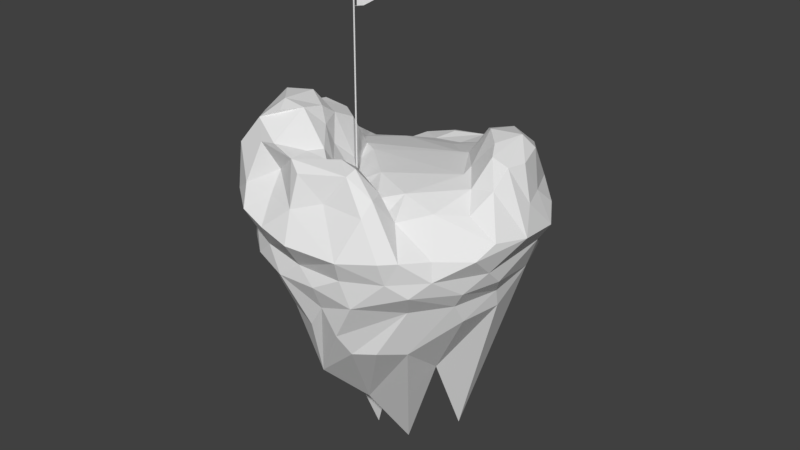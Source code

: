 # Source: Island1.blend  (saved by Blender 2.79.0; exported with 4.5.12 LTS)
import bpy
from mathutils import Matrix  # noqa: F401  (used for matrix-valued properties, if any)

bpy.ops.wm.read_factory_settings(use_empty=True)
scene = bpy.context.scene
scene.name = 'Scene'

# ---- collections
col_collection_1 = bpy.data.collections.new('Collection 1'); scene.collection.children.link(col_collection_1)

# ---- world
world_world = bpy.data.worlds.new('World'); scene.world = world_world
world_world.color = (0.05088, 0.05088, 0.05088)
world_world.use_sun_shadow = False
world_world.sun_shadow_jitter_overblur = 0.0
world_world.cycles.sampling_method = 'MANUAL'

# ---- meshes
me_cylinder = bpy.data.meshes.new('Cylinder')
me_cylinder.from_pydata([(4.97e-08, 0.04961, -0.04961), (4.97e-08, 0.04961, 16.85), (0.009678, 0.04865, -0.04961), (0.009678, 0.04865, 16.85), (0.01898, 0.04583, -0.04961), (0.01898, 0.04583, 16.85), (0.02756, 0.04125, -0.04961), (0.02756, 0.04125, 16.85), (0.03508, 0.03508, -0.04961), (0.03508, 0.03508, 16.85), (0.04125, 0.02756, -0.04961), (0.04125, 0.02756, 16.85), (0.04583, 0.01898, -0.04961), (0.04583, 0.01898, 16.85), (0.04865, 0.009678, -0.04961), (0.04865, 0.009678, 16.85), (0.04961, 3.059e-07, -0.04961), (0.04961, 3.059e-07, 16.85), (0.04865, -0.009677, -0.04961), (0.04865, -0.009677, 16.85), (0.04583, -0.01898, -0.04961), (0.04583, -0.01898, 16.85), (0.04125, -0.02756, -0.04961), (0.04125, -0.02756, 16.85), (0.03508, -0.03508, -0.04961), (0.03508, -0.03508, 16.85), (0.02756, -0.04125, -0.04961), (0.02756, -0.04125, 16.85), (0.01898, -0.04583, -0.04961), (0.01898, -0.04583, 16.85), (0.009678, -0.04865, -0.04961), (0.009678, -0.04865, 16.85), (3.354e-08, -0.04961, -0.04961), (3.354e-08, -0.04961, 16.85), (-0.009678, -0.04865, -0.04961), (-0.009678, -0.04865, 16.85), (-0.01898, -0.04583, -0.04961), (-0.01898, -0.04583, 16.85), (-0.02756, -0.04125, -0.04961), (-0.02756, -0.04125, 16.85), (-0.03508, -0.03508, -0.04961), (-0.03508, -0.03508, 16.85), (-0.04125, -0.02756, -0.04961), (-0.04125, -0.02756, 16.85), (-0.04583, -0.01898, -0.04961), (-0.04583, -0.01898, 16.85), (-0.04865, -0.009677, -0.04961), (-0.04865, -0.009677, 16.85), (-0.04961, 3.501e-07, -0.04961), (-0.04961, 3.501e-07, 16.85), (-0.04865, 0.009678, -0.04961), (-0.04865, 0.009678, 16.85), (-0.04583, 0.01898, -0.04961), (-0.04583, 0.01898, 16.85), (-0.04125, 0.02756, -0.04961), (-0.04125, 0.02756, 16.85), (-0.03508, 0.03508, -0.04961), (-0.03508, 0.03508, 16.85), (-0.02756, 0.04125, -0.04961), (-0.02756, 0.04125, 16.85), (-0.01898, 0.04583, -0.04961), (-0.01898, 0.04583, 16.85), (-0.009677, 0.04865, -0.04961), (-0.009677, 0.04865, 16.85), (4.97e-08, 0.04961, 16.83), (0.009678, 0.04865, 16.83), (0.01898, 0.04583, 16.83), (0.02756, 0.04125, 16.83), (0.03508, 0.03508, 16.83), (0.04125, 0.02756, 16.83), (0.04583, 0.01898, 16.83), (0.04865, 0.009678, 16.83), (0.04961, 3.059e-07, 16.83), (0.04865, -0.009677, 16.83), (0.04583, -0.01898, 16.83), (0.04125, -0.02756, 16.83), (0.03508, -0.03508, 16.83), (0.02756, -0.04125, 16.83), (0.01898, -0.04583, 16.83), (0.009678, -0.04865, 16.83), (3.354e-08, -0.04961, 16.83), (-0.009678, -0.04865, 16.83), (-0.01898, -0.04583, 16.83), (-0.02756, -0.04125, 16.83), (-0.03508, -0.03508, 16.83), (-0.04125, -0.02756, 16.83), (-0.04583, -0.01898, 16.83), (-0.04865, -0.009677, 16.83), (-0.04961, 3.501e-07, 16.83), (-0.04865, 0.009678, 16.83), (-0.04583, 0.01898, 16.83), (-0.04125, 0.02756, 16.83), (-0.03508, 0.03508, 16.83), (-0.02756, 0.04125, 16.83), (-0.01898, 0.04583, 16.83), (-0.009677, 0.04865, 16.83), (0.1196, 0.138, 16.85), (0.1121, 0.1442, 16.85), (0.1178, 0.151, 16.83), (0.1251, 0.145, 16.83), (0.4007, 0.4806, 16.85), (0.3932, 0.4868, 16.85), (0.3934, 0.4868, 16.83), (0.4007, 0.4808, 16.83), (0.1159, 0.1488, 15.91), (0.1233, 0.1427, 15.91), (0.3933, 0.4868, 15.91), (0.4007, 0.4807, 15.91), (0.6877, 0.8456, 15.91), (0.6951, 0.8395, 15.91), (0.4007, 0.4806, 15.0), (0.1121, 0.1442, 15.0), (0.1196, 0.138, 15.0), (0.3932, 0.4868, 15.0), (-3.189, -4.304, -2.697), (-0.2145, -3.537, -9.514), (0.07605, -0.08099, 3.509), (-2.016, 2.518, 3.501), (-8.603, -0.1643, 3.799), (-7.157, -2.26, 3.452), (-1.645, -1.038, 7.257), (-6.39, 1.294, 6.874), (-7.459, -1.073, 5.284), (-7.988, 4.102, 5.301), (-6.301, 3.911, 6.548), (-2.411, -0.5265, 8.2), (-6.212, 0.01567, 7.334), (-10.05, 2.548, 2.825), (-1.507, -0.4452, 5.814), (-0.3754, -2.571, 6.436), (-7.374, -2.797, 2.551), (-3.732, -4.711, 6.706), (-4.068, -2.14, 8.776), (-2.433, -2.16, 8.543), (-2.321, 3.135, 4.161), (-5.859, -4.505, 6.072), (-4.215, 0.5621, 8.55), (-0.1586, -2.005, 5.444), (-3.388, -3.3, 8.456), (0.1121, -5.494, 5.882), (-2.44, -4.862, 6.964), (-6.587, -1.574, 7.174), (-2.439, -5.368, 3.622), (0.3582, -7.1, 1.669), (-8.971, 2.077, 5.164), (-2.041, -6.705, 2.032), (-6.315, -4.506, 2.685), (-2.51, -4.341, 5.055), (-0.8737, -4.978, 6.422), (-4.612, -5.4, 3.887), (1.679, -5.419, -2.986), (0.5299, -5.219, -4.748), (-7.649, 5.927, -3.647), (-5.935, -0.1249, 8.462), (-2.477, 0.6849, 7.376), (4.805, -5.021, 4.114), (3.218, -3.677, 6.462), (3.356, -1.934, 3.907), (8.426, 9.139, 3.151), (4.01, 6.677, 4.318), (10.13, 7.489, 2.313), (10.95, 6.252, 1.385), (4.772, 10.01, 4.709), (7.425, 9.249, 5.187), (10.5, 4.316, 3.443), (-6.977, 0.4057, -3.76), (-10.15, 3.141, 1.625), (6.323, -4.73, 0.01962), (9.439, 3.307, 5.895), (4.242, -5.537, -2.056), (-2.456, 2.453, 6.517), (2.771, -5.318, -4.741), (-4.349, -4.194, 8.027), (3.287, -4.449, -6.303), (9.787, 4.63, 5.869), (6.211, -5.25, 1.61), (7.057, -4.333, 1.588), (-1.001, 0.8838, 4.518), (7.125, -1.072, 3.684), (3.394, 8.669, 3.876), (5.198, 7.183, 6.227), (-0.9492, -3.488, 6.43), (-6.907, 7.483, 3.253), (10.06, 1.976, -1.26), (8.354, -2.72, 0.05927), (1.697, -6.181, -1.189), (9.118, 3.303, -3.945), (-6.244, 5.744, 4.16), (8.676, 0.531, 3.433), (0.4863, -3.293, 6.19), (-4.463, 1.33, 7.628), (-2.724, -5.479, 0.1535), (4.791, -0.9298, 4.311), (10.03, 6.245, -0.005267), (7.531, 10.02, 0.5117), (-8.564, 0.2615, 5.105), (-3.528, 3.014, 6.801), (-4.746, 5.883, 3.429), (-2.674, 8.286, 3.23), (-7.65, 2.911, 6.198), (1.787, -1.988, 5.596), (4.498, -2.587, 3.276), (1.726, -3.276, 6.521), (10.12, 0.7429, -0.09845), (-9.422, 4.215, 2.704), (9.267, 2.886, -2.592), (7.444, 4.653, 6.56), (-7.72, 0.07641, 6.074), (5.902, -1.982, -6.484), (0.8406, 9.138, 3.289), (5.978, 6.259, 6.664), (7.717, 1.924, 4.461), (6.337, 2.979, 4.683), (8.198, -2.53, 1.382), (8.243, 6.539, 6.776), (9.985, 5.933, 3.653), (8.138, 3.454, 6.226), (5.591, -2.863, 3.291), (-1.694, 12.7, 2.495), (6.577, 11.67, 1.52), (-8.264, 3.296, -3.138), (5.257, 10.75, 4.563), (9.074, 6.84, 6.001), (6.138, 8.728, 6.117), (10.62, 0.6049, 2.162), (-6.811, 3.332, -5.358), (1.153, -0.8956, 3.382), (9.699, 8.181, 1.508), (-0.01979, 11.14, 2.506), (-5.988, -3.478, 0.4933), (-0.09046, -6.069, 3.639), (-6.542, -3.064, -1.444), (-7.921, -0.8815, -0.02983), (4.891, -4.092, 5.007), (8.499, -0.519, -2.525), (-0.632, 13.63, 0.2712), (0.08983, 8.444, -10.81), (0.5295, 12.52, -1.007), (0.8176, 12.98, 2.772), (-2.535, 13.97, 1.935), (9.317, 2.024, 4.749), (-7.261, -0.04979, -2.292), (-9.319, 3.739, 0.2433), (-5.983, 8.741, 2.307), (-4.346, 12.77, 1.714), (-2.329, 11.82, -2.71), (-7.413, 9.242, 0.1646), (2.445, 10.96, 3.25), (-2.462, 11.39, 2.12), (-8.581, 7.855, 0.1648), (6.061, 4.157, 4.792), (3.654, -5.874, -0.1196), (1.882, -5.164, 4.289), (-8.795, 1.896, -1.059), (-4.826, 4.504, 5.974), (0.3818, -5.947, -0.1084), (-8.7, -1.398, 1.96), (1.207, -0.4877, -12.69), (-1.429, 1.393, -13.75), (4.893, 3.287, -8.016), (5.514, 1.551, -9.408), (5.363, 4.557, -15.88), (-5.583, 0.9932, -6.429), (-4.087, 5.279, -12.21), (-3.248, 7.991, -10.34), (1.177, 8.667, -13.92), (1.162, 6.945, -10.81), (4.256, 9.018, -6.789), (11.33, 2.931, 1.846), (3.873, -6.459, 1.389), (-7.929, -0.6486, -1.289), (-6.209, 10.56, -0.7491), (-8.033, 8.596, 1.584), (-0.7037, 9.729, -11.17), (3.961, 12.16, -0.8894), (2.785, 13.53, 1.569), (-3.97, -6.355, 2.569), (-7.74, 5.289, 3.438), (3.449, 6.624, 4.227), (-2.841, 4.228, 3.954), (1.042, 14.34, 1.556), (1.73, 0.3575, 4.418), (4.48, -2.977, 4.971), (3.155, 12.15, 3.719), (4.881, 12.06, 3.493), (-9.613, 5.88, 1.15), (-5.184, 11.2, 1.379), (-7.129, -2.965, 5.548), (-5.442, -4.932, 1.717), (-4.054, -5.119, -1.079), (-9.667, 0.7297, 1.374), (7.369, -3.734, -0.9991), (-1.281, -6.054, -1.366), (8.929, 8.187, -1.353), (9.195, -0.67, -1.354), (10.22, -0.8307, 1.359), (4.954, 10.74, -3.767), (2.626, 10.33, -10.3), (-4.855, 10.3, -3.114), (-0.3836, 5.536, -9.944), (-0.3704, 7.572, -11.88), (-6.124, -2.08, -3.455), (-4.625, -3.18, -3.647), (-3.574, 4.72, -14.36), (-5.763, 4.083, -12.37), (6.03, 7.206, -8.286), (4.821, 6.347, -7.44), (2.52, 4.779, -8.642), (8.565, 0.3486, -4.013), (9.052, 6.557, -2.427), (4.684, -3.647, -6.171), (2.035, 2.886, -17.76), (0.9346, 3.696, -8.804), (-1.799, 3.944, -18.89), (-2.342, 1.461, -10.75), (3.173, -4.474, 6.204), (-1.647, -4.401, -4.493), (6.571, -2.823, -2.68), (-3.291, 3.991, -9.337), (-8.566, 6.723, 2.479), (-6.141, 6.897, 3.339), (-4.779, 7.845, -5.861), (-4.981, 4.373, -8.96), (4.867, 12.22, 1.08), (-1.706, 7.747, -11.17), (-3.345, 6.269, -14.18), (-3.425, 10.03, -5.379), (-5.987, 6.014, -5.726), (-2.083, 8.569, -14.85), (0.3113, 10.9, -9.324), (-8.013, 6.635, -2.037), (-4.452, 12.72, 0.8143), (-0.2982, 8.992, -12.27), (-1.19, 12.96, -0.7104), (-6.307, 8.305, -3.849), (0.5072, 12.3, -3.381), (1.808, 12.93, 0.12), (-1.515, 3.37, 4.132), (0.639, 9.394, -13.2), (-6.299, 8.974, -2.186), (7.129, 10.22, -0.4675), (2.287, 9.307, -12.97), (1.611, 2.013, 15.91), (1.618, 2.007, 15.91), (0.009678, 0.04865, 15.0), (0.01898, 0.04583, 15.0), (0.02756, 0.04125, 15.0), (0.03508, 0.03508, 15.0), (0.04125, 0.02756, 15.0), (0.04583, 0.01898, 15.0), (0.04865, 0.009678, 15.0), (0.04961, 3.059e-07, 15.0), (0.04865, -0.009677, 15.0), (0.04583, -0.01898, 15.0), (0.04125, -0.02756, 15.0), (0.03508, -0.03508, 15.0), (0.02756, -0.04125, 15.0), (0.01898, -0.04583, 15.0), (0.009678, -0.04865, 15.0), (3.354e-08, -0.04961, 15.0), (-0.009678, -0.04865, 15.0), (-0.01898, -0.04583, 15.0), (-0.02756, -0.04125, 15.0), (-0.03508, -0.03508, 15.0), (-0.04125, -0.02756, 15.0), (-0.04583, -0.01898, 15.0), (-0.04865, -0.009677, 15.0), (-0.04961, 3.501e-07, 15.0), (-0.04865, 0.009678, 15.0), (-0.04583, 0.01898, 15.0), (-0.04125, 0.02756, 15.0), (-0.03508, 0.03508, 15.0), (-0.02756, 0.04125, 15.0), (-0.01898, 0.04583, 15.0), (-0.009677, 0.04865, 15.0), (4.97e-08, 0.04961, 15.0), (0.1121, 0.1442, 14.99), (0.1196, 0.138, 14.99), (0.3932, 0.4868, 14.99), (0.4007, 0.4806, 14.99), (0.02756, 0.04125, 14.99), (0.03508, 0.03508, 14.99)], [], [(64, 1, 3, 65), (65, 3, 5, 66), (66, 5, 7, 67), (68, 67, 98, 99), (68, 9, 11, 69), (69, 11, 13, 70), (70, 13, 15, 71), (71, 15, 17, 72), (72, 17, 19, 73), (73, 19, 21, 74), (74, 21, 23, 75), (75, 23, 25, 76), (76, 25, 27, 77), (77, 27, 29, 78), (78, 29, 31, 79), (79, 31, 33, 80), (80, 33, 35, 81), (81, 35, 37, 82), (82, 37, 39, 83), (83, 39, 41, 84), (84, 41, 43, 85), (85, 43, 45, 86), (86, 45, 47, 87), (87, 47, 49, 88), (88, 49, 51, 89), (89, 51, 53, 90), (90, 53, 55, 91), (91, 55, 57, 92), (92, 57, 59, 93), (93, 59, 61, 94), (3, 1, 63, 61, 59, 57, 55, 53, 51, 49, 47, 45, 43, 41, 39, 37, 35, 33, 31, 29, 27, 25, 23, 21, 19, 17, 15, 13, 11, 9, 7, 5), (94, 61, 63, 95), (95, 63, 1, 64), (0, 2, 4, 6, 8, 10, 12, 14, 16, 18, 20, 22, 24, 26, 28, 30, 32, 34, 36, 38, 40, 42, 44, 46, 48, 50, 52, 54, 56, 58, 60, 62), (374, 95, 64, 375), (373, 94, 95, 374), (372, 93, 94, 373), (371, 92, 93, 372), (370, 91, 92, 371), (369, 90, 91, 370), (368, 89, 90, 369), (367, 88, 89, 368), (366, 87, 88, 367), (365, 86, 87, 366), (364, 85, 86, 365), (363, 84, 85, 364), (362, 83, 84, 363), (361, 82, 83, 362), (360, 81, 82, 361), (359, 80, 81, 360), (358, 79, 80, 359), (357, 78, 79, 358), (356, 77, 78, 357), (355, 76, 77, 356), (354, 75, 76, 355), (353, 74, 75, 354), (352, 73, 74, 353), (351, 72, 73, 352), (350, 71, 72, 351), (349, 70, 71, 350), (348, 69, 70, 349), (347, 68, 69, 348), (346, 67, 68, 347), (345, 66, 67, 346), (344, 65, 66, 345), (375, 64, 65, 344), (96, 99, 103, 100), (7, 9, 96, 97), (67, 7, 97, 98), (9, 68, 99, 96), (97, 96, 100, 101), (98, 97, 101, 102), (107, 105, 112, 110), (99, 98, 104, 105), (103, 99, 105, 107), (98, 102, 106, 104), (111, 113, 378, 376), (105, 104, 111, 112), (104, 106, 113, 111), (114, 302, 316), (151, 115, 150), (115, 151, 316), (310, 173, 257), (205, 186, 309), (171, 173, 317), (151, 150, 292), (302, 314, 316), (173, 310, 317), (127, 204, 285), (285, 166, 127), (119, 146, 287), (118, 256, 130), (120, 125, 133), (120, 128, 154), (122, 119, 287), (127, 166, 290), (123, 277, 204), (207, 195, 122), (129, 133, 181), (141, 121, 207), (148, 147, 230), (125, 136, 132), (181, 148, 189), (131, 172, 135), (189, 129, 181), (136, 125, 154), (148, 140, 131), (118, 127, 256), (124, 123, 199), (250, 211, 216), (153, 136, 190), (125, 132, 133), (191, 143, 145), (135, 149, 131), (129, 189, 137), (252, 155, 315), (144, 199, 123), (138, 172, 133), (141, 132, 153), (172, 132, 141), (277, 123, 187), (158, 215, 160), (141, 135, 172), (142, 147, 149), (146, 288, 276), (131, 147, 148), (200, 189, 202), (124, 121, 196), (118, 195, 144), (287, 141, 122), (140, 181, 133), (131, 140, 172), (124, 199, 121), (119, 122, 118), (142, 145, 230), (191, 145, 276), (195, 118, 122), (195, 207, 144), (134, 177, 117), (143, 191, 255), (288, 191, 276), (147, 131, 149), (127, 144, 204), (150, 185, 292), (116, 226, 281), (286, 272, 243), (137, 128, 120), (121, 141, 126), (196, 121, 190), (126, 141, 153), (269, 252, 230), (148, 230, 139), (153, 132, 136), (202, 189, 148), (155, 233, 315), (233, 176, 217), (135, 287, 146), (207, 121, 199), (315, 202, 148), (142, 276, 145), (137, 200, 226), (252, 269, 155), (157, 226, 200), (146, 276, 149), (139, 252, 315), (156, 282, 200), (282, 156, 233), (193, 161, 268), (216, 211, 240), (134, 279, 170), (158, 222, 215), (198, 209, 248), (269, 230, 143), (250, 212, 211), (146, 149, 135), (268, 203, 193), (191, 288, 229), (248, 286, 243), (126, 190, 121), (276, 142, 149), (283, 221, 284), (146, 119, 130), (153, 190, 126), (176, 233, 155), (138, 133, 132), (174, 222, 214), (136, 154, 190), (135, 141, 287), (145, 143, 230), (315, 148, 139), (189, 200, 137), (118, 130, 119), (154, 177, 170), (209, 228, 248), (120, 129, 137), (289, 114, 292), (187, 279, 197), (164, 268, 161), (182, 272, 319), (144, 123, 204), (147, 142, 230), (316, 292, 114), (255, 292, 185), (196, 190, 154), (134, 170, 177), (138, 132, 172), (172, 140, 133), (252, 139, 230), (120, 133, 129), (120, 154, 125), (315, 156, 202), (144, 127, 118), (199, 144, 207), (282, 157, 200), (192, 157, 201), (155, 175, 176), (279, 187, 254), (137, 226, 116), (254, 187, 124), (224, 240, 188), (123, 124, 187), (140, 148, 181), (141, 207, 122), (137, 116, 128), (234, 294, 291), (192, 281, 157), (294, 183, 203), (269, 175, 155), (185, 251, 255), (159, 179, 278), (242, 220, 253), (169, 291, 167), (159, 337, 212), (220, 330, 152), (317, 310, 208), (162, 180, 223), (285, 220, 242), (302, 231, 301), (339, 152, 330), (197, 279, 198), (212, 192, 211), (165, 301, 241), (159, 210, 180), (203, 295, 184), (161, 160, 215), (175, 167, 176), (159, 180, 179), (178, 217, 213), (316, 151, 292), (174, 168, 164), (251, 185, 169), (179, 209, 278), (205, 309, 183), (193, 293, 194), (201, 217, 192), (281, 212, 337), (116, 177, 128), (250, 216, 206), (217, 178, 192), (124, 196, 254), (250, 210, 159), (215, 222, 174), (157, 281, 226), (184, 176, 167), (337, 117, 281), (269, 143, 255), (291, 294, 184), (309, 293, 193), (163, 214, 222), (182, 320, 243), (234, 317, 208), (214, 223, 210), (152, 225, 220), (188, 240, 211), (154, 128, 177), (182, 243, 272), (160, 227, 158), (169, 317, 291), (183, 309, 193), (279, 159, 278), (240, 224, 268), (255, 251, 269), (184, 213, 176), (115, 173, 171), (178, 188, 211), (161, 193, 227), (163, 223, 214), (294, 234, 205), (250, 206, 210), (214, 210, 206), (167, 175, 269), (160, 161, 227), (162, 179, 180), (159, 212, 250), (293, 340, 194), (231, 302, 289), (213, 295, 224), (157, 282, 201), (163, 219, 284), (239, 248, 218), (213, 184, 295), (212, 281, 192), (219, 163, 158), (178, 224, 188), (168, 240, 268), (335, 333, 237), (208, 311, 260), (169, 167, 251), (158, 227, 194), (291, 184, 167), (259, 307, 306), (205, 308, 186), (222, 158, 163), (292, 255, 191), (331, 239, 333), (168, 216, 240), (247, 209, 179), (280, 275, 336), (223, 163, 221), (306, 267, 305), (168, 268, 164), (168, 174, 214), (227, 193, 194), (283, 247, 162), (317, 169, 171), (294, 203, 184), (164, 161, 215), (334, 339, 298), (191, 289, 292), (156, 200, 202), (156, 315, 233), (298, 245, 326), (223, 180, 210), (285, 319, 272), (217, 176, 213), (231, 289, 229), (220, 241, 253), (268, 295, 203), (229, 289, 191), (231, 241, 301), (224, 178, 213), (201, 282, 217), (217, 282, 233), (241, 220, 165), (279, 254, 196), (224, 295, 268), (321, 334, 298), (174, 164, 215), (198, 279, 278), (223, 221, 162), (183, 193, 203), (291, 317, 234), (248, 243, 198), (167, 269, 251), (205, 183, 294), (114, 289, 302), (331, 245, 298), (339, 271, 298), (337, 159, 279), (272, 286, 246), (330, 285, 249), (333, 239, 235), (249, 285, 272), (339, 334, 152), (270, 232, 242), (242, 166, 285), (270, 253, 241), (166, 242, 290), (280, 336, 235), (319, 285, 204), (168, 214, 216), (162, 221, 283), (235, 336, 237), (335, 329, 245), (238, 280, 239), (179, 162, 247), (333, 235, 237), (284, 219, 323), (323, 275, 284), (209, 247, 228), (340, 219, 194), (115, 171, 150), (238, 284, 275), (186, 260, 261), (275, 280, 238), (303, 313, 262), (234, 308, 205), (171, 169, 150), (185, 150, 169), (307, 266, 306), (225, 262, 165), (299, 303, 263), (308, 234, 208), (231, 229, 232), (253, 270, 242), (196, 154, 170), (286, 248, 244), (146, 130, 229), (264, 324, 325), (228, 247, 238), (283, 238, 247), (246, 331, 271), (280, 235, 239), (290, 232, 256), (256, 232, 229), (243, 320, 197), (275, 323, 336), (331, 246, 286), (285, 330, 220), (264, 328, 324), (264, 325, 321), (218, 238, 239), (216, 214, 206), (211, 192, 178), (320, 277, 187), (318, 299, 307), (340, 274, 219), (256, 229, 130), (182, 319, 277), (322, 327, 263), (152, 327, 225), (239, 244, 248), (279, 134, 117), (290, 242, 232), (221, 163, 284), (116, 281, 117), (290, 256, 127), (319, 204, 277), (335, 274, 297), (197, 198, 243), (158, 194, 219), (270, 231, 232), (288, 146, 229), (228, 238, 248), (323, 219, 274), (283, 284, 238), (331, 244, 239), (273, 328, 326), (318, 303, 299), (198, 278, 209), (334, 327, 152), (298, 326, 321), (336, 274, 335), (327, 334, 321), (170, 279, 196), (320, 187, 197), (116, 117, 177), (225, 327, 322), (270, 241, 231), (327, 321, 263), (277, 320, 182), (304, 262, 225), (331, 333, 245), (331, 298, 271), (335, 237, 336), (337, 279, 117), (246, 339, 330), (274, 336, 323), (265, 236, 332), (296, 274, 340), (326, 245, 329), (273, 324, 328), (309, 305, 293), (272, 246, 249), (335, 245, 333), (297, 274, 296), (305, 296, 293), (325, 263, 321), (341, 297, 267), (297, 329, 335), (329, 273, 326), (324, 300, 325), (328, 264, 326), (330, 249, 246), (326, 264, 321), (300, 236, 266), (244, 331, 286), (339, 246, 271), (299, 263, 300), (259, 312, 307), (308, 208, 260), (318, 312, 313), (186, 308, 260), (313, 312, 258), (306, 266, 267), (260, 259, 261), (261, 306, 305), (186, 261, 309), (304, 322, 263), (266, 265, 267), (296, 340, 293), (258, 311, 257), (318, 313, 303), (311, 208, 257), (238, 218, 248), (312, 318, 307), (311, 312, 259), (313, 258, 314), (258, 257, 115), (273, 338, 332), (305, 267, 296), (261, 259, 306), (265, 338, 341), (299, 300, 266), (300, 332, 236), (303, 262, 304), (303, 304, 263), (173, 115, 257), (307, 299, 266), (338, 329, 297), (265, 341, 267), (312, 311, 258), (297, 296, 267), (338, 297, 341), (302, 301, 314), (309, 261, 305), (314, 115, 316), (262, 314, 301), (313, 314, 262), (236, 265, 266), (208, 310, 257), (260, 311, 259), (322, 304, 225), (314, 258, 115), (324, 273, 332), (329, 338, 273), (332, 300, 324), (338, 265, 332), (263, 325, 300), (301, 165, 262), (220, 225, 165), (109, 108, 342, 343), (107, 110, 113, 106), (106, 102, 103, 107), (100, 103, 99, 102, 101), (107, 106, 108, 109), (342, 102, 103, 343), (113, 110, 343, 342), (113, 106, 108, 342), (106, 102, 342, 108), (107, 110, 343, 109), (103, 107, 109, 343), (0, 375, 344, 2), (2, 344, 345, 4), (4, 345, 346, 6), (6, 346, 347, 8), (8, 347, 348, 10), (10, 348, 349, 12), (12, 349, 350, 14), (14, 350, 351, 16), (16, 351, 352, 18), (18, 352, 353, 20), (20, 353, 354, 22), (22, 354, 355, 24), (24, 355, 356, 26), (26, 356, 357, 28), (28, 357, 358, 30), (30, 358, 359, 32), (32, 359, 360, 34), (34, 360, 361, 36), (36, 361, 362, 38), (38, 362, 363, 40), (40, 363, 364, 42), (42, 364, 365, 44), (44, 365, 366, 46), (46, 366, 367, 48), (48, 367, 368, 50), (50, 368, 369, 52), (52, 369, 370, 54), (54, 370, 371, 56), (56, 371, 372, 58), (58, 372, 373, 60), (60, 373, 374, 62), (62, 374, 375, 0), (347, 381, 377, 112), (377, 376, 378, 379), (376, 377, 381, 380), (113, 110, 379, 378), (346, 347, 381, 380), (111, 346, 380, 376), (110, 112, 377, 379), (346, 111, 112, 347)])
_ca = me_cylinder.color_attributes.new('Col', 'BYTE_COLOR', 'CORNER')
_ca.data.foreach_set('color', [0.0, 0.0, 0.0, 1.0, 0.0, 0.0, 0.0, 1.0, 0.0, 0.0, 0.0, 1.0, 0.0, 0.0, 0.0, 1.0, 0.0, 0.0, 0.0, 1.0, 0.0, 0.0, 0.0, 1.0, 0.0003035, 0.0003035, 0.0, 1.0, 0.0, 0.0, 0.0, 1.0, 0.0, 0.0, 0.0, 1.0, 0.0003035, 0.0003035, 0.0, 1.0, 0.1779, 0.1022, 0.0009106, 1.0, 0.0, 0.0, 0.0, 1.0, 0.0, 0.0, 0.0, 1.0, 0.0, 0.0, 0.0, 1.0, 1.0, 0.5711, 0.0, 1.0, 1.0, 0.5711, 0.0, 1.0, 0.0, 0.0, 0.0, 1.0, 0.01096, 0.009134, 0.003677, 1.0, 0.0, 0.0, 0.0, 1.0, 0.0, 0.0, 0.0, 1.0, 0.0, 0.0, 0.0, 1.0, 0.0, 0.0, 0.0, 1.0, 0.0, 0.0, 0.0, 1.0, 0.0, 0.0, 0.0, 1.0, 0.0003035, 0.0003035, 0.0, 1.0, 0.0, 0.0, 0.0, 1.0, 0.0, 0.0, 0.0, 1.0, 0.0, 0.0, 0.0, 1.0, 0.0, 0.0, 0.0, 1.0, 0.0, 0.0, 0.0, 1.0, 0.0, 0.0, 0.0, 1.0, 0.0, 0.0, 0.0, 1.0, 0.0, 0.0, 0.0, 1.0, 0.0, 0.0, 0.0, 1.0, 0.0, 0.0, 0.0, 1.0, 0.0, 0.0, 0.0, 1.0, 0.0, 0.0, 0.0, 1.0, 0.0, 0.0, 0.0, 1.0, 0.0, 0.0, 0.0, 1.0, 0.0, 0.0, 0.0, 1.0, 0.0, 0.0, 0.0, 1.0, 0.0, 0.0, 0.0, 1.0, 0.0, 0.0, 0.0, 1.0, 0.0, 0.0, 0.0, 1.0, 0.0, 0.0, 0.0, 1.0, 0.0, 0.0, 0.0, 1.0, 0.0, 0.0, 0.0, 1.0, 0.0, 0.0, 0.0, 1.0, 0.0, 0.0, 0.0, 1.0, 0.0, 0.0, 0.0, 1.0, 0.0, 0.0, 0.0, 1.0, 0.0, 0.0, 0.0, 1.0, 0.0, 0.0, 0.0, 1.0, 0.0, 0.0, 0.0, 1.0, 0.0, 0.0, 0.0, 1.0, 0.0, 0.0, 0.0, 1.0, 0.0, 0.0, 0.0, 1.0, 0.0, 0.0, 0.0, 1.0, 0.0, 0.0, 0.0, 1.0, 0.0, 0.0, 0.0, 1.0, 0.0, 0.0, 0.0, 1.0, 0.0, 0.0, 0.0, 1.0, 0.0, 0.0, 0.0, 1.0, 0.0, 0.0, 0.0, 1.0, 0.0, 0.0, 0.0, 1.0, 0.0, 0.0, 0.0, 1.0, 0.0, 0.0, 0.0, 1.0, 0.0, 0.0, 0.0, 1.0, 0.0003035, 0.0003035, 0.0003035, 1.0, 0.0, 0.0, 0.0, 1.0, 0.0, 0.0, 0.0, 1.0, 0.0, 0.0, 0.0, 1.0, 0.0, 0.0, 0.0, 1.0, 0.0, 0.0, 0.0, 1.0, 0.0, 0.0, 0.0, 1.0, 0.0, 0.0, 0.0, 1.0, 0.0, 0.0, 0.0, 1.0, 0.0, 0.0, 0.0, 1.0, 0.0, 0.0, 0.0, 1.0, 0.0, 0.0, 0.0, 1.0, 0.0, 0.0, 0.0, 1.0, 0.0, 0.0, 0.0, 1.0, 0.0, 0.0, 0.0, 1.0, 0.0, 0.0, 0.0, 1.0, 0.0, 0.0, 0.0, 1.0, 0.0, 0.0, 0.0, 1.0, 0.0, 0.0, 0.0, 1.0, 0.0, 0.0, 0.0, 1.0, 0.0, 0.0, 0.0, 1.0, 0.0, 0.0, 0.0, 1.0, 0.0, 0.0, 0.0, 1.0, 0.0, 0.0, 0.0, 1.0, 0.0, 0.0, 0.0, 1.0, 0.0, 0.0, 0.0, 1.0, 0.0, 0.0, 0.0, 1.0, 0.0, 0.0, 0.0, 1.0, 0.0, 0.0, 0.0, 1.0, 0.0, 0.0, 0.0, 1.0, 0.0, 0.0, 0.0, 1.0, 0.0, 0.0, 0.0, 1.0, 0.0, 0.0, 0.0, 1.0, 0.0, 0.0, 0.0, 1.0, 0.0, 0.0, 0.0, 1.0, 0.0, 0.0, 0.0, 1.0, 0.0, 0.0, 0.0, 1.0, 0.0, 0.0, 0.0, 1.0, 0.0, 0.0, 0.0, 1.0, 0.0, 0.0, 0.0, 1.0, 0.0, 0.0, 0.0, 1.0, 0.0, 0.0, 0.0, 1.0, 0.0, 0.0, 0.0, 1.0, 0.0, 0.0, 0.0, 1.0, 0.0, 0.0, 0.0, 1.0, 0.0, 0.0, 0.0, 1.0, 0.0, 0.0, 0.0, 1.0, 0.0, 0.0, 0.0, 1.0, 0.0, 0.0, 0.0, 1.0, 0.0, 0.0, 0.0, 1.0, 0.0, 0.0, 0.0, 1.0, 0.0, 0.0, 0.0, 1.0, 0.0, 0.0, 0.0, 1.0, 0.0, 0.0, 0.0, 1.0, 0.0, 0.0, 0.0, 1.0, 0.0, 0.0, 0.0, 1.0, 0.0, 0.0, 0.0, 1.0, 0.0, 0.0, 0.0, 1.0, 0.0, 0.0, 0.0, 1.0, 0.0, 0.0, 0.0, 1.0, 0.0, 0.0, 0.0, 1.0, 0.0, 0.0, 0.0, 1.0, 0.0, 0.0, 0.0, 1.0, 0.0, 0.0, 0.0, 1.0, 0.0, 0.0, 0.0, 1.0, 0.0, 0.0, 0.0, 1.0, 0.0, 0.0, 0.0, 1.0, 0.0, 0.0, 0.0, 1.0, 0.0, 0.0, 0.0, 1.0, 0.0003035, 0.0003035, 0.0003035, 1.0, 0.0, 0.0, 0.0, 1.0, 0.0, 0.0, 0.0, 1.0, 0.0, 0.0, 0.0, 1.0, 0.0, 0.0, 0.0, 1.0, 0.0, 0.0, 0.0, 1.0, 0.0, 0.0, 0.0, 1.0, 0.0, 0.0, 0.0, 1.0, 0.0, 0.0, 0.0, 1.0, 0.0, 0.0, 0.0, 1.0, 0.0, 0.0, 0.0, 1.0, 0.0006071, 0.0006071, 0.0006071, 1.0, 0.004777, 0.004777, 0.004777, 1.0, 0.0003035, 0.0003035, 0.0003035, 1.0, 0.0, 0.0, 0.0, 1.0, 0.0, 0.0, 0.0, 1.0, 0.0, 0.0, 0.0, 1.0, 0.0, 0.0, 0.0, 1.0, 0.0, 0.0, 0.0, 1.0, 0.0, 0.0, 0.0, 1.0, 0.0, 0.0, 0.0, 1.0, 0.0, 0.0, 0.0, 1.0, 0.0, 0.0, 0.0, 1.0, 1.0, 1.0, 1.0, 1.0, 1.0, 1.0, 1.0, 1.0, 1.0, 1.0, 1.0, 1.0, 1.0, 1.0, 1.0, 1.0, 1.0, 1.0, 1.0, 1.0, 1.0, 1.0, 1.0, 1.0, 1.0, 1.0, 1.0, 1.0, 1.0, 1.0, 1.0, 1.0, 1.0, 1.0, 1.0, 1.0, 1.0, 1.0, 1.0, 1.0, 1.0, 1.0, 1.0, 1.0, 1.0, 1.0, 1.0, 1.0, 1.0, 1.0, 1.0, 1.0, 1.0, 1.0, 1.0, 1.0, 1.0, 1.0, 1.0, 1.0, 1.0, 1.0, 1.0, 1.0, 1.0, 1.0, 1.0, 1.0, 1.0, 1.0, 1.0, 1.0, 1.0, 1.0, 1.0, 1.0, 1.0, 1.0, 1.0, 1.0, 1.0, 1.0, 1.0, 1.0, 1.0, 1.0, 1.0, 1.0, 1.0, 1.0, 1.0, 1.0, 1.0, 1.0, 1.0, 1.0, 1.0, 1.0, 1.0, 1.0, 1.0, 1.0, 1.0, 1.0, 1.0, 1.0, 1.0, 1.0, 1.0, 1.0, 1.0, 1.0, 1.0, 1.0, 1.0, 1.0, 1.0, 1.0, 1.0, 1.0, 1.0, 1.0, 1.0, 1.0, 1.0, 1.0, 1.0, 1.0, 0.0, 0.0, 0.0, 1.0, 0.0, 0.0, 0.0, 1.0, 0.0, 0.0, 0.0, 1.0, 0.0, 0.0, 0.0, 1.0, 0.0, 0.0, 0.0, 1.0, 0.0, 0.0, 0.0, 1.0, 0.0, 0.0, 0.0, 1.0, 0.0, 0.0, 0.0, 1.0, 0.0, 0.0, 0.0, 1.0, 0.0, 0.0, 0.0, 1.0, 0.0, 0.0, 0.0, 1.0, 0.0, 0.0, 0.0, 1.0, 0.0, 0.0, 0.0, 1.0, 0.0, 0.0, 0.0, 1.0, 0.0, 0.0, 0.0, 1.0, 0.0, 0.0, 0.0, 1.0, 0.0, 0.0, 0.0, 1.0, 0.0, 0.0, 0.0, 1.0, 0.0, 0.0, 0.0, 1.0, 0.0, 0.0, 0.0, 1.0, 0.0, 0.0, 0.0, 1.0, 0.0, 0.0, 0.0, 1.0, 0.0, 0.0, 0.0, 1.0, 0.0, 0.0, 0.0, 1.0, 0.0, 0.0, 0.0, 1.0, 0.0, 0.0, 0.0, 1.0, 0.0, 0.0, 0.0, 1.0, 0.0, 0.0, 0.0, 1.0, 0.0, 0.0, 0.0, 1.0, 0.0, 0.0, 0.0, 1.0, 0.0, 0.0, 0.0, 1.0, 0.0, 0.0, 0.0, 1.0, 0.0, 0.0, 0.0, 1.0, 0.0, 0.0, 0.0, 1.0, 0.0, 0.0, 0.0, 1.0, 0.0, 0.0, 0.0, 1.0, 0.0, 0.0, 0.0, 1.0, 0.0, 0.0, 0.0, 1.0, 0.0, 0.0, 0.0, 1.0, 0.0, 0.0, 0.0, 1.0, 0.0, 0.0, 0.0, 1.0, 0.0, 0.0, 0.0, 1.0, 0.0, 0.0, 0.0, 1.0, 0.0, 0.0, 0.0, 1.0, 0.0, 0.0, 0.0, 1.0, 0.0, 0.0, 0.0, 1.0, 0.0, 0.0, 0.0, 1.0, 0.0, 0.0, 0.0, 1.0, 0.0, 0.0, 0.0, 1.0, 0.0, 0.0, 0.0, 1.0, 0.0, 0.0, 0.0, 1.0, 0.0, 0.0, 0.0, 1.0, 0.0, 0.0, 0.0, 1.0, 0.0, 0.0, 0.0, 1.0, 0.0, 0.0, 0.0, 1.0, 0.0, 0.0, 0.0, 1.0, 0.0003035, 0.0003035, 0.0003035, 1.0, 0.0003035, 0.0003035, 0.0003035, 1.0, 0.0, 0.0, 0.0, 1.0, 0.0, 0.0, 0.0, 1.0, 0.0, 0.0, 0.0, 1.0, 0.0, 0.0, 0.0, 1.0, 0.0, 0.0, 0.0, 1.0, 0.0, 0.0, 0.0, 1.0, 0.0, 0.0, 0.0, 1.0, 0.0, 0.0, 0.0, 1.0, 0.0, 0.0, 0.0, 1.0, 0.0, 0.0, 0.0, 1.0, 0.0, 0.0, 0.0, 1.0, 0.0, 0.0, 0.0, 1.0, 0.0, 0.0, 0.0, 1.0, 0.0, 0.0, 0.0, 1.0, 0.0, 0.0, 0.0, 1.0, 0.0, 0.0, 0.0, 1.0, 0.0, 0.0, 0.0, 1.0, 0.0003035, 0.0003035, 0.0003035, 1.0, 0.0, 0.0, 0.0, 1.0, 0.0, 0.0, 0.0, 1.0, 0.0, 0.0, 0.0, 1.0, 0.0, 0.0, 0.0, 1.0, 0.0, 0.0, 0.0, 1.0, 0.0, 0.0, 0.0, 1.0, 0.0, 0.0, 0.0, 1.0, 0.0, 0.0, 0.0, 1.0, 0.0, 0.0, 0.0, 1.0, 0.0, 0.0, 0.0, 1.0, 0.0, 0.0, 0.0, 1.0, 0.0, 0.0, 0.0, 1.0, 0.0, 0.0, 0.0, 1.0, 0.0, 0.0, 0.0, 1.0, 0.0, 0.0, 0.0, 1.0, 0.0, 0.0, 0.0, 1.0, 0.0, 0.0, 0.0, 1.0, 0.0, 0.0, 0.0, 1.0, 0.0, 0.0, 0.0, 1.0, 0.0, 0.0, 0.0, 1.0, 0.0, 0.0, 0.0, 1.0, 0.0, 0.0, 0.0, 1.0, 0.0, 0.0, 0.0, 1.0, 0.0, 0.0, 0.0, 1.0, 0.0009106, 0.0009106, 0.0, 1.0, 0.0003035, 0.0003035, 0.0, 1.0, 0.0, 0.0, 0.0, 1.0, 0.0, 0.0, 0.0, 1.0, 0.002428, 0.002428, 0.0, 1.0, 0.0, 0.0, 0.0, 1.0, 0.0, 0.0, 0.0, 1.0, 0.0006071, 0.0006071, 0.0, 1.0, 0.0, 0.0, 0.0, 1.0, 0.0, 0.0, 0.0, 1.0, 0.0, 0.0, 0.0, 1.0, 0.002428, 0.002428, 0.0, 1.0, 0.0, 0.0, 0.0, 1.0, 0.0, 0.0, 0.0, 1.0, 0.0, 0.0, 0.0, 1.0, 0.0, 0.0, 0.0, 1.0, 0.0, 0.0, 0.0, 1.0, 0.0, 0.0, 0.0, 1.0, 0.0, 0.0, 0.0, 1.0, 0.0, 0.0, 0.0, 1.0, 0.0, 0.0, 0.0, 1.0, 0.0, 0.0, 0.0, 1.0, 0.0, 0.0, 0.0, 1.0, 0.0, 0.0, 0.0, 1.0, 0.0, 0.0, 0.0, 1.0, 0.0, 0.0, 0.0, 1.0, 0.0, 0.0, 0.0, 1.0, 0.0, 0.0, 0.0, 1.0, 0.9823, 0.9911, 0.0003035, 1.0, 0.9734, 1.0, 0.0, 1.0, 0.9734, 1.0, 0.0, 1.0, 0.9734, 1.0, 0.0, 1.0, 0.0003035, 0.0003035, 0.0003035, 1.0, 0.004777, 0.004777, 0.004777, 1.0, 0.9734, 0.9911, 0.0003035, 1.0, 0.9823, 0.9911, 0.0003035, 1.0, 0.0, 0.0, 0.0, 1.0, 0.0009106, 0.0009106, 0.0009106, 1.0, 0.9823, 0.9734, 0.0009106, 1.0, 0.9734, 1.0, 0.0, 1.0, 0.009134, 0.007499, 0.003347, 1.0, 0.0, 0.0, 0.0, 1.0, 0.9734, 1.0, 0.0, 1.0, 0.9823, 0.9911, 0.0003035, 1.0, 0.9823, 0.9911, 0.0003035, 1.0, 0.9734, 0.9911, 0.0003035, 1.0, 0.9734, 1.0, 0.0, 1.0, 0.9734, 1.0, 0.0, 1.0, 0.9734, 1.0, 0.0, 1.0, 0.9823, 0.9734, 0.0009106, 1.0, 0.9734, 1.0, 0.0, 1.0, 0.9734, 1.0, 0.0, 1.0, 0.9734, 1.0, 0.0, 1.0, 0.9734, 1.0, 0.0, 1.0, 0.9734, 1.0, 0.0, 1.0, 0.9734, 1.0, 0.0, 1.0, 1.0, 0.5776, 0.0006071, 1.0, 1.0, 0.5776, 0.001518, 1.0, 1.0, 0.6654, 0.04519, 1.0, 1.0, 0.6724, 0.05448, 1.0, 0.9734, 1.0, 0.0, 1.0, 0.9734, 1.0, 0.0, 1.0, 0.9734, 1.0, 0.0, 1.0, 0.9734, 1.0, 0.0, 1.0, 0.9734, 1.0, 0.0, 1.0, 0.9734, 1.0, 0.0, 1.0, 0.9734, 1.0, 0.0, 1.0, 0.9647, 1.0, 0.0, 1.0, 0.9734, 1.0, 0.0, 1.0, 0.9734, 1.0, 0.0, 1.0, 0.9734, 1.0, 0.0, 1.0, 0.9734, 1.0, 0.0, 1.0, 1.0, 0.6724, 0.05286, 1.0, 1.0, 0.6654, 0.04374, 1.0, 1.0, 0.5711, 0.0, 1.0, 1.0, 0.5711, 0.0003035, 1.0, 0.9647, 1.0, 0.0, 1.0, 0.9734, 1.0, 0.0, 1.0, 0.9734, 1.0, 0.0, 1.0, 0.9734, 1.0, 0.0, 1.0, 0.1329, 0.02217, 0.0, 1.0, 0.1329, 0.02217, 0.0, 1.0, 0.1329, 0.02217, 0.0, 1.0, 0.1329, 0.02217, 0.0, 1.0, 0.1274, 0.02122, 0.0, 1.0, 0.1329, 0.02217, 0.0, 1.0, 0.1274, 0.02122, 0.0, 1.0, 0.1329, 0.02217, 0.0, 1.0, 0.1329, 0.02217, 0.0, 1.0, 0.1329, 0.02217, 0.0, 1.0, 0.1329, 0.02217, 0.0, 1.0, 0.107, 0.016, 0.0, 1.0, 0.1329, 0.02217, 0.0, 1.0, 0.1329, 0.02217, 0.0, 1.0, 0.1329, 0.02217, 0.0, 1.0, 0.1329, 0.02217, 0.0, 1.0, 0.1329, 0.02217, 0.0, 1.0, 0.1329, 0.02217, 0.0, 1.0, 0.1329, 0.02217, 0.0, 1.0, 0.1329, 0.02217, 0.0, 1.0, 0.1329, 0.02217, 0.0, 1.0, 0.1329, 0.02217, 0.0, 1.0, 0.107, 0.016, 0.0, 1.0, 0.1329, 0.02217, 0.0, 1.0, 0.1329, 0.02217, 0.0, 1.0, 0.1329, 0.02217, 0.0, 1.0, 0.1329, 0.02217, 0.0, 1.0, 0.002428, 0.2747, 0.0, 1.0, 0.002428, 0.2747, 0.0, 1.0, 0.004025, 0.3095, 0.0, 1.0, 0.004025, 0.3095, 0.0, 1.0, 0.002428, 0.2789, 0.0, 1.0, 0.002428, 0.2747, 0.0, 1.0, 0.002428, 0.2747, 0.0, 1.0, 0.002428, 0.2747, 0.0, 1.0, 0.008568, 0.4678, 0.0, 1.0, 0.002428, 0.2747, 0.0, 1.0, 0.002428, 0.2747, 0.0, 1.0, 0.002428, 0.2747, 0.0, 1.0, 0.5089, 0.9216, 0.7157, 1.0, 0.6584, 1.0, 0.9473, 1.0, 0.6584, 1.0, 0.9473, 1.0, 0.5089, 0.9216, 0.7157, 1.0, 0.003035, 0.2831, 0.0, 1.0, 0.009134, 0.3185, 0.006512, 1.0, 0.008568, 0.4969, 0.0, 1.0, 0.002428, 0.2747, 0.0, 1.0, 0.008568, 0.4678, 0.0, 1.0, 0.002428, 0.2747, 0.0, 1.0, 0.002428, 0.2789, 0.0, 1.0, 0.002428, 0.2747, 0.0, 1.0, 0.002428, 0.2789, 0.0, 1.0, 0.02122, 0.2747, 0.0, 1.0, 0.002428, 0.2747, 0.0, 1.0, 0.0319, 0.9647, 0.001518, 1.0, 0.003347, 0.305, 0.0, 1.0, 0.008568, 0.4969, 0.0, 1.0, 0.1221, 0.9647, 0.07619, 1.0, 0.6584, 1.0, 0.9473, 1.0, 0.6105, 1.0, 0.855, 1.0, 0.4179, 1.0, 0.4735, 1.0, 0.005605, 0.2961, 0.003347, 1.0, 0.0319, 0.9647, 0.001518, 1.0, 0.004025, 0.807, 0.01161, 1.0, 0.002732, 0.2789, 0.0, 1.0, 0.002428, 0.2747, 0.0, 1.0, 0.6584, 1.0, 0.9473, 1.0, 0.5089, 0.8879, 0.7305, 1.0, 0.6584, 1.0, 0.9473, 1.0, 0.6105, 1.0, 0.855, 1.0, 0.2789, 0.807, 0.3467, 1.0, 0.006049, 0.4072, 0.0, 1.0, 0.2051, 1.0, 0.1356, 1.0, 1.0, 1.0, 1.0, 1.0, 0.006049, 0.4125, 0.0003035, 1.0, 0.006049, 0.4072, 0.0, 1.0, 0.1221, 0.9647, 0.07619, 1.0, 0.6105, 1.0, 0.855, 1.0, 0.5089, 0.8879, 0.7305, 1.0, 0.6584, 1.0, 0.9473, 1.0, 0.009134, 0.3185, 0.006512, 1.0, 0.3515, 0.807, 0.3712, 1.0, 0.9216, 1.0, 0.9301, 1.0, 0.1812, 1.0, 0.1529, 1.0, 0.002428, 0.2747, 0.0, 1.0, 0.002428, 0.2747, 0.0, 1.0, 0.002428, 0.2747, 0.0, 1.0, 0.002428, 0.2747, 0.0, 1.0, 0.002428, 0.2747, 0.0, 1.0, 0.002428, 0.2747, 0.0, 1.0, 0.02956, 0.2502, 0.0, 1.0, 0.02122, 0.2747, 0.0, 1.0, 0.5776, 0.9911, 0.8228, 1.0, 0.5711, 0.9387, 0.8148, 1.0, 0.5089, 0.8879, 0.7305, 1.0, 0.04971, 0.4233, 0.05613, 1.0, 0.6584, 1.0, 0.9473, 1.0, 0.6584, 1.0, 0.9473, 1.0, 0.6584, 1.0, 0.9473, 1.0, 0.002732, 0.3005, 0.0003035, 1.0, 0.002428, 0.2747, 0.0, 1.0, 0.002428, 0.2789, 0.0003035, 1.0, 0.001821, 0.4125, 0.002428, 1.0, 0.002428, 0.2747, 0.0, 1.0, 0.1812, 1.0, 0.1529, 1.0, 0.1221, 0.9647, 0.07619, 1.0, 0.007499, 0.4508, 0.0, 1.0, 0.005182, 0.3813, 0.0, 1.0, 0.002428, 0.2747, 0.0, 1.0, 0.002428, 0.2747, 0.0, 1.0, 0.002428, 0.2747, 0.0, 1.0, 0.002428, 0.2747, 0.0, 1.0, 0.002428, 0.2747, 0.0, 1.0, 0.002428, 0.2747, 0.0, 1.0, 0.6584, 1.0, 0.9473, 1.0, 0.6654, 1.0, 0.9473, 1.0, 0.6584, 1.0, 0.9473, 1.0, 0.4179, 1.0, 0.4735, 1.0, 0.6584, 1.0, 0.9473, 1.0, 0.5711, 0.9387, 0.8148, 1.0, 0.6654, 1.0, 0.9473, 1.0, 0.6584, 1.0, 0.9473, 1.0, 0.4179, 1.0, 0.4735, 1.0, 0.02122, 0.2747, 0.0, 1.0, 0.002428, 0.2747, 0.0, 1.0, 0.02122, 0.2747, 0.0, 1.0, 0.001518, 0.5029, 0.003347, 1.0, 0.0003035, 0.8308, 0.01096, 1.0, 0.002428, 0.2747, 0.0, 1.0, 0.4179, 1.0, 0.4735, 1.0, 0.006049, 0.4125, 0.0003035, 1.0, 0.6654, 1.0, 0.9473, 1.0, 0.002428, 0.2747, 0.0, 1.0, 0.002732, 0.2789, 0.0003035, 1.0, 0.002428, 0.2747, 0.0, 1.0, 0.002428, 0.2747, 0.0, 1.0, 0.002428, 0.2747, 0.0, 1.0, 0.002428, 0.2747, 0.0, 1.0, 0.1812, 1.0, 0.1529, 1.0, 0.002732, 0.2789, 0.0003035, 1.0, 0.3515, 0.807, 0.3712, 1.0, 0.02519, 0.2582, 0.0, 1.0, 0.007499, 0.4508, 0.0, 1.0, 0.002428, 0.2789, 0.0, 1.0, 0.002428, 0.2747, 0.0, 1.0, 0.005605, 0.2961, 0.003347, 1.0, 0.02122, 0.2747, 0.0, 1.0, 0.002428, 0.2747, 0.0, 1.0, 0.003347, 0.305, 0.0, 1.0, 0.004025, 0.3419, 0.0, 1.0, 0.008568, 0.4678, 0.0, 1.0, 0.4179, 1.0, 0.4735, 1.0, 0.008568, 0.4969, 0.0, 1.0, 0.6584, 1.0, 0.9473, 1.0, 0.6105, 1.0, 0.855, 1.0, 0.6584, 1.0, 0.9473, 1.0, 0.2051, 1.0, 0.1356, 1.0, 0.9216, 1.0, 0.9301, 1.0, 1.0, 1.0, 1.0, 1.0, 0.002428, 0.2747, 0.0, 1.0, 0.002428, 0.2747, 0.0, 1.0, 0.005605, 0.2961, 0.003347, 1.0, 0.002428, 0.2747, 0.0, 1.0, 0.008568, 0.4969, 0.0, 1.0, 0.002428, 0.2747, 0.0, 1.0, 0.002428, 0.2747, 0.0, 1.0, 0.002428, 0.2789, 0.0003035, 1.0, 0.002428, 0.2747, 0.0, 1.0, 0.002732, 0.3005, 0.0003035, 1.0, 0.002428, 0.2789, 0.0003035, 1.0, 0.002428, 0.2747, 0.0, 1.0, 0.003347, 0.305, 0.0, 1.0, 0.002428, 0.2747, 0.0, 1.0, 0.008568, 0.4969, 0.0, 1.0, 0.003347, 0.305, 0.0, 1.0, 0.0319, 0.9647, 0.001518, 1.0, 0.002428, 0.2747, 0.0, 1.0, 0.02122, 0.2747, 0.0, 1.0, 0.02122, 0.2747, 0.0, 1.0, 0.02122, 0.2747, 0.0, 1.0, 0.002428, 0.2747, 0.0, 1.0, 0.002732, 0.3005, 0.0003035, 1.0, 0.002428, 0.2789, 0.0, 1.0, 0.002428, 0.2747, 0.0, 1.0, 0.003035, 0.3467, 0.0003035, 1.0, 0.002428, 0.2747, 0.0, 1.0, 0.002732, 0.2789, 0.0003035, 1.0, 0.1812, 1.0, 0.1529, 1.0, 0.002428, 0.2747, 0.0, 1.0, 0.002428, 0.2747, 0.0, 1.0, 0.004025, 0.3419, 0.0, 1.0, 0.002428, 0.2747, 0.0, 1.0, 0.1329, 0.02217, 0.0, 1.0, 0.1356, 0.02315, 0.0, 1.0, 0.1329, 0.02217, 0.0, 1.0, 0.02122, 0.2747, 0.0, 1.0, 0.02122, 0.2747, 0.0, 1.0, 0.009721, 0.2789, 0.0, 1.0, 0.002428, 0.2747, 0.0, 1.0, 0.002428, 0.2747, 0.0, 1.0, 0.002428, 0.2747, 0.0, 1.0, 0.005182, 0.3813, 0.0, 1.0, 0.003035, 0.2831, 0.0, 1.0, 0.5089, 0.9216, 0.7157, 1.0, 0.005605, 0.2961, 0.003347, 1.0, 0.4179, 1.0, 0.4735, 1.0, 0.6445, 1.0, 0.9301, 1.0, 0.02122, 0.2747, 0.0, 1.0, 0.005605, 0.2961, 0.003347, 1.0, 0.04971, 0.4233, 0.05613, 1.0, 0.6584, 1.0, 0.9473, 1.0, 0.4179, 1.0, 0.4735, 1.0, 0.6584, 1.0, 0.9473, 1.0, 0.002428, 0.2747, 0.0, 1.0, 0.002428, 0.2747, 0.0, 1.0, 0.002428, 0.2747, 0.0, 1.0, 0.004025, 0.807, 0.01161, 1.0, 0.002428, 0.2747, 0.0, 1.0, 0.002428, 0.2747, 0.0, 1.0, 0.5711, 0.9387, 0.8148, 1.0, 0.6584, 1.0, 0.9473, 1.0, 0.5089, 0.8879, 0.7305, 1.0, 0.002428, 0.2789, 0.0, 1.0, 0.006049, 0.4072, 0.0, 1.0, 0.2789, 0.807, 0.3467, 1.0, 0.002428, 0.2747, 0.0, 1.0, 0.002428, 0.2789, 0.0, 1.0, 0.002428, 0.2747, 0.0, 1.0, 0.002428, 0.2789, 0.0, 1.0, 0.02122, 0.2747, 0.0, 1.0, 0.02122, 0.2747, 0.0, 1.0, 0.006049, 0.4125, 0.0003035, 1.0, 0.008568, 0.4678, 0.0, 1.0, 0.002428, 0.2747, 0.0, 1.0, 0.0319, 0.9647, 0.001518, 1.0, 0.005605, 0.2961, 0.003347, 1.0, 0.002428, 0.2747, 0.0, 1.0, 0.002428, 0.2747, 0.0, 1.0, 0.002428, 0.2789, 0.0, 1.0, 0.2789, 0.807, 0.3467, 1.0, 0.002428, 0.2747, 0.0, 1.0, 0.002428, 0.2747, 0.0, 1.0, 0.002428, 0.2747, 0.0, 1.0, 0.005182, 0.3813, 0.0, 1.0, 0.02519, 0.2582, 0.0, 1.0, 0.02122, 0.2747, 0.0, 1.0, 0.002428, 0.2747, 0.0, 1.0, 0.002428, 0.2747, 0.0, 1.0, 0.002428, 0.2747, 0.0, 1.0, 0.02122, 0.2747, 0.0, 1.0, 0.02122, 0.2747, 0.0, 1.0, 0.02519, 0.2582, 0.0, 1.0, 0.002428, 0.2747, 0.0, 1.0, 0.002428, 0.2747, 0.0, 1.0, 0.002428, 0.2747, 0.0, 1.0, 0.002428, 0.2747, 0.0, 1.0, 0.002428, 0.2747, 0.0, 1.0, 0.002428, 0.2747, 0.0, 1.0, 0.002428, 0.2747, 0.0, 1.0, 0.02029, 0.2747, 0.0, 1.0, 0.02519, 0.2582, 0.0, 1.0, 0.02029, 0.2747, 0.0, 1.0, 0.002428, 0.2747, 0.0, 1.0, 0.002428, 0.2789, 0.0, 1.0, 0.0382, 0.2086, 0.0003035, 1.0, 0.002428, 0.2747, 0.0, 1.0, 0.002428, 0.2747, 0.0, 1.0, 0.5776, 0.9911, 0.8228, 1.0, 0.02122, 0.2747, 0.0, 1.0, 0.02122, 0.2747, 0.0, 1.0, 0.02122, 0.2747, 0.0, 1.0, 0.02217, 0.2705, 0.0, 1.0, 0.02122, 0.2747, 0.0, 1.0, 0.001518, 0.5029, 0.003347, 1.0, 0.002732, 1.0, 0.02217, 1.0, 0.0003035, 0.8308, 0.01096, 1.0, 0.002428, 0.2789, 0.0, 1.0, 0.002428, 0.2747, 0.0, 1.0, 0.002428, 0.2747, 0.0, 1.0, 0.002428, 0.2747, 0.0, 1.0, 0.002428, 0.2747, 0.0, 1.0, 0.002428, 0.2747, 0.0, 1.0, 0.02956, 0.2502, 0.0, 1.0, 0.02122, 0.2747, 0.0, 1.0, 0.02122, 0.2747, 0.0, 1.0, 0.002428, 0.2747, 0.0, 1.0, 0.002428, 0.2747, 0.0, 1.0, 0.001821, 0.4125, 0.002428, 1.0, 0.002428, 0.2747, 0.0, 1.0, 0.02416, 0.3613, 0.001821, 1.0, 0.0331, 0.2122, 0.0003035, 1.0, 0.003347, 0.7758, 0.0003035, 1.0, 0.002732, 0.3231, 0.0, 1.0, 0.002428, 0.2747, 0.0, 1.0, 0.002428, 0.2747, 0.0, 1.0, 0.002428, 0.2747, 0.0, 1.0, 0.002428, 0.2747, 0.0, 1.0, 0.6445, 1.0, 0.9301, 1.0, 0.04971, 0.4233, 0.05613, 1.0, 0.005605, 0.2961, 0.003347, 1.0, 0.002428, 0.2747, 0.0, 1.0, 0.002428, 0.2747, 0.0, 1.0, 0.002428, 0.2747, 0.0, 1.0, 0.03071, 0.4342, 0.004777, 1.0, 0.002428, 0.2747, 0.0, 1.0, 0.003035, 0.4287, 0.003347, 1.0, 0.002428, 0.2747, 0.0, 1.0, 0.002428, 0.2747, 0.0, 1.0, 0.002428, 0.2747, 0.0, 1.0, 0.6584, 1.0, 0.9473, 1.0, 0.6584, 1.0, 0.9473, 1.0, 0.6584, 1.0, 0.9473, 1.0, 0.002428, 0.2874, 0.0003035, 1.0, 0.002428, 0.2789, 0.0, 1.0, 0.002428, 0.2747, 0.0, 1.0, 0.6584, 1.0, 0.9473, 1.0, 0.6584, 1.0, 0.9473, 1.0, 0.6584, 1.0, 0.9473, 1.0, 0.6514, 1.0, 0.9387, 1.0, 0.6308, 1.0, 0.9131, 1.0, 0.6584, 1.0, 0.9473, 1.0, 0.5089, 0.8879, 0.7305, 1.0, 0.009134, 0.3185, 0.006512, 1.0, 0.04971, 0.4233, 0.05613, 1.0, 0.006049, 0.4125, 0.0003035, 1.0, 0.4179, 1.0, 0.4735, 1.0, 0.008568, 0.4678, 0.0, 1.0, 0.002428, 0.2747, 0.0, 1.0, 0.002428, 0.2747, 0.0, 1.0, 0.002428, 0.2747, 0.0, 1.0, 0.002428, 0.2747, 0.0, 1.0, 0.2789, 0.807, 0.3467, 1.0, 0.002428, 0.2747, 0.0, 1.0, 0.006049, 0.4072, 0.0, 1.0, 0.02519, 0.2582, 0.0, 1.0, 0.005182, 0.3813, 0.0, 1.0, 0.002428, 0.2747, 0.0, 1.0, 0.002428, 0.2747, 0.0, 1.0, 0.002428, 0.2747, 0.0, 1.0, 0.009134, 0.3185, 0.006512, 1.0, 0.02122, 0.2747, 0.0, 1.0, 0.02122, 0.2747, 0.0, 1.0, 0.002428, 0.2747, 0.0, 1.0, 0.002428, 0.2747, 0.0, 1.0, 0.002428, 0.2747, 0.0, 1.0, 0.5089, 0.9216, 0.7157, 1.0, 0.1221, 0.9647, 0.07619, 1.0, 0.005182, 0.3813, 0.0, 1.0, 0.2874, 0.05613, 0.002125, 1.0, 0.1329, 0.02217, 0.0, 1.0, 0.1329, 0.02217, 0.0, 1.0, 0.02122, 0.2747, 0.0, 1.0, 0.02217, 0.2705, 0.0, 1.0, 0.003035, 0.2789, 0.0003035, 1.0, 0.002125, 0.2918, 0.0003035, 1.0, 0.002428, 0.2747, 0.0, 1.0, 0.002428, 0.2747, 0.0, 1.0, 0.002428, 0.2747, 0.0, 1.0, 0.002428, 0.2747, 0.0, 1.0, 0.002428, 0.2747, 0.0, 1.0, 0.004025, 0.3419, 0.0, 1.0, 0.002428, 0.2789, 0.0, 1.0, 0.002428, 0.2747, 0.0, 1.0, 0.002732, 0.2789, 0.0, 1.0, 0.002428, 0.2747, 0.0, 1.0, 0.002428, 0.2747, 0.0, 1.0, 0.1329, 0.02217, 0.0, 1.0, 0.1329, 0.02217, 0.0, 1.0, 0.1329, 0.02217, 0.0, 1.0, 0.002428, 0.2789, 0.0, 1.0, 0.1329, 0.02217, 0.0, 1.0, 0.1301, 0.02315, 0.0, 1.0, 0.02122, 0.2747, 0.0, 1.0, 0.04971, 0.4233, 0.05613, 1.0, 0.009134, 0.3185, 0.006512, 1.0, 0.02122, 0.2747, 0.0, 1.0, 0.02122, 0.2747, 0.0, 1.0, 0.02122, 0.2747, 0.0, 1.0, 0.6584, 1.0, 0.9473, 1.0, 0.6584, 1.0, 0.9473, 1.0, 0.6654, 1.0, 0.9473, 1.0, 0.6654, 1.0, 0.9473, 1.0, 0.6584, 1.0, 0.9473, 1.0, 0.6584, 1.0, 0.9473, 1.0, 0.002428, 0.2747, 0.0, 1.0, 0.002428, 0.2747, 0.0, 1.0, 0.002428, 0.2747, 0.0, 1.0, 0.5089, 0.9216, 0.7157, 1.0, 0.6584, 1.0, 0.9473, 1.0, 0.1221, 0.9647, 0.07619, 1.0, 0.5089, 0.9216, 0.7157, 1.0, 0.009134, 0.3185, 0.006512, 1.0, 0.6584, 1.0, 0.9473, 1.0, 0.002428, 0.2747, 0.0, 1.0, 0.002428, 0.2747, 0.0, 1.0, 0.002428, 0.2789, 0.0, 1.0, 0.004025, 0.3419, 0.0, 1.0, 0.002428, 0.2747, 0.0, 1.0, 0.002428, 0.2747, 0.0, 1.0, 0.002428, 0.2747, 0.0, 1.0, 0.002428, 0.2747, 0.0, 1.0, 0.0319, 0.9647, 0.001518, 1.0, 0.02029, 0.2747, 0.0, 1.0, 0.02122, 0.2747, 0.0, 1.0, 0.02519, 0.2582, 0.0, 1.0, 0.02122, 0.2747, 0.0, 1.0, 0.02122, 0.2747, 0.0, 1.0, 0.02217, 0.2705, 0.0, 1.0, 0.002428, 0.2747, 0.0, 1.0, 0.002732, 0.3095, 0.0003035, 1.0, 0.002428, 0.2874, 0.0003035, 1.0, 0.02217, 0.2705, 0.0, 1.0, 0.02122, 0.2747, 0.0, 1.0, 0.02122, 0.2747, 0.0, 1.0, 0.005182, 0.3813, 0.0, 1.0, 0.02122, 0.2747, 0.0, 1.0, 0.02122, 0.2747, 0.0, 1.0, 0.02122, 0.2747, 0.0, 1.0, 0.02122, 0.2747, 0.0, 1.0, 0.002428, 0.2747, 0.0, 1.0, 0.02122, 0.2747, 0.0, 1.0, 0.02122, 0.2747, 0.0, 1.0, 0.005605, 0.2623, 0.0, 1.0, 0.002428, 0.2747, 0.0, 1.0, 0.002428, 0.2747, 0.0, 1.0, 0.02122, 0.2747, 0.0, 1.0, 0.6584, 1.0, 0.9473, 1.0, 0.2789, 0.807, 0.3467, 1.0, 0.6105, 1.0, 0.855, 1.0, 0.4179, 1.0, 0.4735, 1.0, 0.0331, 1.0, 0.001518, 1.0, 0.008568, 0.4969, 0.0, 1.0, 0.005182, 0.3813, 0.0, 1.0, 0.02122, 0.2747, 0.0, 1.0, 0.003035, 0.2831, 0.0, 1.0, 0.1329, 0.02217, 0.0, 1.0, 0.1329, 0.02217, 0.0, 1.0, 0.1329, 0.02217, 0.0, 1.0, 0.02122, 0.2747, 0.0, 1.0, 0.009721, 0.2789, 0.0, 1.0, 0.02122, 0.2747, 0.0, 1.0, 0.1329, 0.02217, 0.0, 1.0, 0.1329, 0.02217, 0.0, 1.0, 0.02315, 0.3467, 0.001518, 1.0, 0.002428, 0.2747, 0.0, 1.0, 0.002732, 0.3095, 0.0003035, 1.0, 0.002428, 0.2747, 0.0, 1.0, 0.1356, 0.02315, 0.0, 1.0, 0.002428, 0.2747, 0.0, 1.0, 0.002428, 0.2789, 0.0, 1.0, 0.02217, 0.2705, 0.0, 1.0, 0.02122, 0.2747, 0.0, 1.0, 0.02029, 0.2747, 0.0, 1.0, 0.002732, 0.2831, 0.0, 1.0, 0.1329, 0.02217, 0.0, 1.0, 0.004025, 0.2623, 0.0, 1.0, 0.1329, 0.02217, 0.0, 1.0, 0.1329, 0.02217, 0.0, 1.0, 0.006512, 0.6514, 0.0003035, 1.0, 0.02217, 0.2705, 0.0, 1.0, 0.008023, 0.2747, 0.0, 1.0, 0.02122, 0.2747, 0.0, 1.0, 0.1329, 0.02217, 0.0, 1.0, 0.1329, 0.02217, 0.0, 1.0, 0.1329, 0.02217, 0.0, 1.0, 0.1329, 0.02217, 0.0, 1.0, 0.1329, 0.02217, 0.0, 1.0, 0.1329, 0.02217, 0.0, 1.0, 0.002428, 0.2747, 0.0, 1.0, 0.4564, 0.7084, 0.4793, 1.0, 0.7084, 0.9911, 0.956, 1.0, 0.005605, 0.2831, 0.0, 1.0, 0.1329, 0.02217, 0.0, 1.0, 0.002732, 0.2831, 0.0, 1.0, 0.1329, 0.02217, 0.0, 1.0, 0.1714, 0.09531, 0.0, 1.0, 0.1329, 0.02217, 0.0, 1.0, 0.1329, 0.02217, 0.0, 1.0, 0.1329, 0.02217, 0.0, 1.0, 0.1329, 0.02217, 0.0, 1.0, 0.002428, 0.2747, 0.0, 1.0, 0.02217, 0.2705, 0.0, 1.0, 0.002428, 0.2789, 0.0, 1.0, 0.02122, 0.2747, 0.0, 1.0, 0.02122, 0.2747, 0.0, 1.0, 0.02122, 0.2747, 0.0, 1.0, 0.1329, 0.02217, 0.0, 1.0, 0.1329, 0.02217, 0.0, 1.0, 0.1329, 0.02217, 0.0, 1.0, 0.02217, 0.2705, 0.0, 1.0, 0.6514, 0.9734, 0.9047, 1.0, 0.4564, 0.7084, 0.4793, 1.0, 0.02416, 0.3613, 0.001821, 1.0, 0.002428, 0.2747, 0.0, 1.0, 0.005182, 0.3278, 0.0, 1.0, 0.002428, 0.2747, 0.0, 1.0, 0.002428, 0.2747, 0.0, 1.0, 0.0003035, 0.8308, 0.01096, 1.0, 0.002732, 0.3095, 0.0003035, 1.0, 0.006512, 0.6514, 0.0003035, 1.0, 0.002428, 0.2874, 0.0, 1.0, 0.02217, 0.2705, 0.0, 1.0, 0.4564, 0.7084, 0.4793, 1.0, 0.02122, 0.2747, 0.0, 1.0, 0.02122, 0.2747, 0.0, 1.0, 0.0137, 0.2747, 0.0, 1.0, 0.002428, 0.2747, 0.0, 1.0, 0.1329, 0.02217, 0.0, 1.0, 0.1329, 0.02217, 0.0, 1.0, 0.1329, 0.02217, 0.0, 1.0, 0.04971, 1.0, 0.09759, 1.0, 0.02519, 1.0, 0.0648, 1.0, 0.002125, 0.2918, 0.0003035, 1.0, 0.002428, 0.2747, 0.0, 1.0, 0.1356, 0.02315, 0.0, 1.0, 0.1329, 0.02217, 0.0, 1.0, 0.02122, 0.2747, 0.0, 1.0, 0.002428, 0.2747, 0.0, 1.0, 0.02029, 0.2747, 0.0, 1.0, 0.1329, 0.02217, 0.0, 1.0, 0.1329, 0.02217, 0.0, 1.0, 0.1329, 0.02217, 0.0, 1.0, 0.1119, 0.0382, 0.0, 1.0, 0.1329, 0.02217, 0.0, 1.0, 0.002732, 0.2705, 0.0, 1.0, 0.02122, 0.2747, 0.0, 1.0, 0.02122, 0.2747, 0.0, 1.0, 0.02122, 0.2747, 0.0, 1.0, 0.009721, 0.2789, 0.0, 1.0, 0.02122, 0.2747, 0.0, 1.0, 0.008023, 0.2747, 0.0, 1.0, 0.02122, 0.2747, 0.0, 1.0, 0.02122, 0.2747, 0.0, 1.0, 0.003035, 0.2831, 0.0, 1.0, 0.02956, 0.2502, 0.0, 1.0, 0.5776, 0.9911, 0.8228, 1.0, 0.6584, 1.0, 0.9473, 1.0, 0.02122, 0.2747, 0.0, 1.0, 0.02122, 0.2747, 0.0, 1.0, 0.02122, 0.2747, 0.0, 1.0, 0.002428, 0.2747, 0.0, 1.0, 0.02122, 0.2747, 0.0, 1.0, 0.02122, 0.2747, 0.0, 1.0, 0.02956, 0.2502, 0.0, 1.0, 0.6514, 0.9734, 0.9047, 1.0, 0.02217, 0.2705, 0.0, 1.0, 0.0003035, 0.8308, 0.01096, 1.0, 0.002732, 1.0, 0.02217, 1.0, 0.04971, 1.0, 0.09759, 1.0, 0.02122, 0.2747, 0.0, 1.0, 0.009721, 0.2789, 0.0, 1.0, 0.02122, 0.2747, 0.0, 1.0, 0.005182, 0.3231, 0.0, 1.0, 0.002428, 0.2874, 0.0, 1.0, 0.006512, 0.6514, 0.0003035, 1.0, 0.008023, 0.2747, 0.0, 1.0, 0.02122, 0.2747, 0.0, 1.0, 0.009721, 0.2789, 0.0, 1.0, 0.002428, 0.2747, 0.0, 1.0, 0.002428, 0.2747, 0.0, 1.0, 0.002428, 0.2789, 0.0, 1.0, 0.1329, 0.02217, 0.0, 1.0, 0.1329, 0.02217, 0.0, 1.0, 0.005182, 0.3231, 0.0, 1.0, 0.1329, 0.02217, 0.0, 1.0, 0.1329, 0.02217, 0.0, 1.0, 0.05951, 0.1529, 0.0003035, 1.0, 0.162, 0.8714, 0.2705, 1.0, 0.6584, 1.0, 0.9473, 1.0, 0.6308, 1.0, 0.9131, 1.0, 0.002428, 0.2747, 0.0, 1.0, 0.002428, 0.2747, 0.0, 1.0, 0.002428, 0.2747, 0.0, 1.0, 0.1329, 0.02217, 0.0, 1.0, 0.1329, 0.02217, 0.0, 1.0, 0.1329, 0.02217, 0.0, 1.0, 0.6584, 1.0, 0.9473, 1.0, 0.7084, 0.9911, 0.956, 1.0, 0.6514, 0.9734, 0.9047, 1.0, 0.1329, 0.02217, 0.0, 1.0, 0.1329, 0.02217, 0.0, 1.0, 0.1329, 0.02217, 0.0, 1.0, 0.005605, 0.2623, 0.0, 1.0, 0.02122, 0.2747, 0.0, 1.0, 0.02122, 0.2747, 0.0, 1.0, 0.009134, 0.3185, 0.006512, 1.0, 0.003035, 0.2831, 0.0, 1.0, 0.02122, 0.2747, 0.0, 1.0, 0.002428, 0.2747, 0.0, 1.0, 0.002428, 0.2747, 0.0, 1.0, 0.002428, 0.2747, 0.0, 1.0, 0.002428, 0.2747, 0.0, 1.0, 0.002428, 0.2747, 0.0, 1.0, 0.001518, 0.5029, 0.003347, 1.0, 0.1329, 0.02217, 0.0, 1.0, 0.1329, 0.02217, 0.0, 1.0, 0.1329, 0.02217, 0.0, 1.0, 0.1329, 0.02217, 0.0, 1.0, 0.1329, 0.02217, 0.0, 1.0, 0.0382, 0.2086, 0.0003035, 1.0, 0.02217, 0.2705, 0.0, 1.0, 0.02217, 0.2705, 0.0, 1.0, 0.02029, 0.2747, 0.0, 1.0, 0.02122, 0.2747, 0.0, 1.0, 0.02122, 0.2747, 0.0, 1.0, 0.002428, 0.2747, 0.0, 1.0, 0.002428, 0.2789, 0.0, 1.0, 0.002428, 0.2747, 0.0, 1.0, 0.002428, 0.2747, 0.0, 1.0, 0.005182, 0.3231, 0.0, 1.0, 0.002428, 0.2747, 0.0, 1.0, 0.002428, 0.2874, 0.0, 1.0, 0.1274, 0.02122, 0.0, 1.0, 0.1329, 0.02217, 0.0, 1.0, 0.1329, 0.02217, 0.0, 1.0, 0.02122, 0.2747, 0.0, 1.0, 0.005605, 0.2623, 0.0, 1.0, 0.02122, 0.2747, 0.0, 1.0, 0.002428, 0.2747, 0.0, 1.0, 0.1144, 0.0382, 0.0, 1.0, 0.002428, 0.2747, 0.0, 1.0, 0.162, 0.8714, 0.2705, 1.0, 0.7084, 0.9911, 0.956, 1.0, 0.6584, 1.0, 0.9473, 1.0, 0.1329, 0.02217, 0.0, 1.0, 0.1329, 0.02217, 0.0, 1.0, 0.1329, 0.02217, 0.0, 1.0, 0.02956, 0.2502, 0.0, 1.0, 0.6584, 1.0, 0.9473, 1.0, 0.6514, 0.9734, 0.9047, 1.0, 0.6584, 1.0, 0.9473, 1.0, 0.6514, 0.9734, 0.9047, 1.0, 0.6584, 1.0, 0.9473, 1.0, 0.006512, 0.6514, 0.0003035, 1.0, 0.002732, 0.3095, 0.0003035, 1.0, 0.002428, 0.2747, 0.0, 1.0, 0.002428, 0.2747, 0.0, 1.0, 0.002428, 0.2747, 0.0, 1.0, 0.002428, 0.2747, 0.0, 1.0, 0.002428, 0.2747, 0.0, 1.0, 0.02122, 0.2747, 0.0, 1.0, 0.4564, 0.7084, 0.4793, 1.0, 0.02217, 0.2705, 0.0, 1.0, 0.02122, 0.2747, 0.0, 1.0, 0.02956, 0.2502, 0.0, 1.0, 0.1329, 0.02217, 0.0, 1.0, 0.09084, 0.04374, 0.0, 1.0, 0.002732, 0.2705, 0.0, 1.0, 0.1714, 0.09531, 0.0, 1.0, 0.1329, 0.02217, 0.0, 1.0, 0.1812, 0.1095, 0.0006071, 1.0, 0.002428, 0.2747, 0.0, 1.0, 0.002428, 0.2747, 0.0, 1.0, 0.02122, 0.2747, 0.0, 1.0, 0.02122, 0.2747, 0.0, 1.0, 0.02029, 0.2747, 0.0, 1.0, 0.02122, 0.2747, 0.0, 1.0, 0.0003035, 0.8714, 0.01229, 1.0, 0.002125, 0.2918, 0.0003035, 1.0, 0.003035, 0.4287, 0.003347, 1.0, 0.002428, 0.2789, 0.0, 1.0, 0.002428, 0.2747, 0.0, 1.0, 0.002428, 0.2747, 0.0, 1.0, 0.002428, 0.2747, 0.0, 1.0, 0.005182, 0.3231, 0.0, 1.0, 0.002428, 0.2747, 0.0, 1.0, 0.02122, 0.2747, 0.0, 1.0, 0.009721, 0.2789, 0.0, 1.0, 0.02122, 0.2747, 0.0, 1.0, 0.002125, 0.2961, 0.0003035, 1.0, 0.0003035, 0.8714, 0.01229, 1.0, 0.001518, 0.5029, 0.003347, 1.0, 0.02122, 0.2747, 0.0, 1.0, 0.02122, 0.2747, 0.0, 1.0, 0.005605, 0.2623, 0.0, 1.0, 0.02519, 1.0, 0.0648, 1.0, 0.02122, 0.2747, 0.0, 1.0, 0.002428, 0.2747, 0.0, 1.0, 0.1329, 0.02217, 0.0, 1.0, 0.1441, 0.02624, 0.0003035, 1.0, 0.1329, 0.02217, 0.0, 1.0, 0.1329, 0.02217, 0.0, 1.0, 0.107, 0.016, 0.0, 1.0, 0.1274, 0.02029, 0.0, 1.0, 0.1329, 0.02217, 0.0, 1.0, 0.006512, 0.6514, 0.0003035, 1.0, 0.002428, 0.2747, 0.0, 1.0, 0.001518, 0.5029, 0.003347, 1.0, 0.002428, 0.2747, 0.0, 1.0, 0.002732, 0.2705, 0.0, 1.0, 0.1329, 0.02217, 0.0, 1.0, 0.005182, 0.3231, 0.0, 1.0, 0.006512, 0.6514, 0.0003035, 1.0, 0.1946, 0.02519, 0.0, 1.0, 0.159, 0.02217, 0.0, 1.0, 0.2747, 0.03434, 0.0, 1.0, 0.1329, 0.02217, 0.0, 1.0, 0.1329, 0.02217, 0.0, 1.0, 0.1329, 0.02217, 0.0, 1.0, 0.002732, 1.0, 0.02217, 1.0, 0.001518, 0.5029, 0.003347, 1.0, 0.0003035, 0.8714, 0.01229, 1.0, 0.1329, 0.02217, 0.0, 1.0, 0.002428, 0.2789, 0.0, 1.0, 0.002732, 0.3005, 0.0003035, 1.0, 0.03955, 0.2384, 0.0009106, 1.0, 0.002428, 0.2789, 0.0, 1.0, 0.1384, 0.02416, 0.0003035, 1.0, 0.6445, 1.0, 0.9216, 1.0, 0.5776, 0.9911, 0.8228, 1.0, 0.02122, 0.2747, 0.0, 1.0, 0.02122, 0.2747, 0.0, 1.0, 0.002428, 0.2747, 0.0, 1.0, 0.02122, 0.2747, 0.0, 1.0, 0.002428, 0.2789, 0.0, 1.0, 0.002428, 0.2747, 0.0, 1.0, 0.1329, 0.02217, 0.0, 1.0, 0.7084, 0.9911, 0.956, 1.0, 0.162, 0.8714, 0.2705, 1.0, 0.002428, 0.2747, 0.0, 1.0, 0.1329, 0.02217, 0.0, 1.0, 0.1329, 0.02217, 0.0, 1.0, 0.1329, 0.02217, 0.0, 1.0, 0.02519, 1.0, 0.0648, 1.0, 0.002428, 0.2747, 0.0, 1.0, 0.002125, 0.2918, 0.0003035, 1.0, 0.6445, 1.0, 0.9216, 1.0, 0.6514, 1.0, 0.9387, 1.0, 0.6584, 1.0, 0.9473, 1.0, 0.002428, 0.2747, 0.0, 1.0, 0.1144, 0.0382, 0.0, 1.0, 0.002732, 0.2705, 0.0, 1.0, 0.03071, 0.4342, 0.004777, 1.0, 0.02122, 0.2747, 0.0, 1.0, 0.002428, 0.2747, 0.0, 1.0, 0.1329, 0.02217, 0.0, 1.0, 0.1329, 0.02217, 0.0, 1.0, 0.1329, 0.02217, 0.0, 1.0, 0.1329, 0.02217, 0.0, 1.0, 0.02416, 0.3613, 0.001821, 1.0, 0.005182, 0.3278, 0.0, 1.0, 0.002125, 0.2918, 0.0003035, 1.0, 0.002428, 0.2747, 0.0, 1.0, 0.0003035, 0.8308, 0.01096, 1.0, 0.1329, 0.02217, 0.0, 1.0, 0.1329, 0.02217, 0.0, 1.0, 0.1329, 0.02217, 0.0, 1.0, 0.002732, 0.3005, 0.0, 1.0, 0.1559, 0.08228, 0.001518, 1.0, 0.1329, 0.02217, 0.0, 1.0, 0.002428, 0.2747, 0.0, 1.0, 0.02519, 0.2582, 0.0, 1.0, 0.002428, 0.2789, 0.0, 1.0, 0.002428, 0.2747, 0.0, 1.0, 0.002428, 0.2747, 0.0, 1.0, 0.002428, 0.2789, 0.0, 1.0, 0.1329, 0.02217, 0.0, 1.0, 0.1329, 0.02217, 0.0, 1.0, 0.2384, 0.03689, 0.0, 1.0, 0.7084, 0.9911, 0.956, 1.0, 0.4564, 0.7084, 0.4793, 1.0, 0.6514, 0.9734, 0.9047, 1.0, 0.004025, 0.3095, 0.0, 1.0, 0.002428, 0.2747, 0.0, 1.0, 0.002428, 0.2747, 0.0, 1.0, 0.0137, 0.2747, 0.0, 1.0, 0.002428, 0.2874, 0.0003035, 1.0, 0.002428, 0.2747, 0.0, 1.0, 0.02315, 0.147, 0.0, 1.0, 0.02519, 0.1384, 0.0, 1.0, 0.002428, 0.2747, 0.0, 1.0, 0.1329, 0.02217, 0.0, 1.0, 0.1329, 0.02217, 0.0, 1.0, 0.004025, 0.2623, 0.0, 1.0, 0.002428, 0.2747, 0.0, 1.0, 0.002428, 0.2747, 0.0, 1.0, 0.02416, 0.3613, 0.001821, 1.0, 0.002428, 0.2747, 0.0, 1.0, 0.02519, 0.1384, 0.0, 1.0, 0.002732, 0.2961, 0.0, 1.0, 0.02416, 0.147, 0.0, 1.0, 0.1329, 0.02217, 0.0, 1.0, 0.1329, 0.02217, 0.0, 1.0, 0.02122, 0.2747, 0.0, 1.0, 0.02122, 0.2747, 0.0, 1.0, 0.002428, 0.2747, 0.0, 1.0, 0.02122, 0.2747, 0.0, 1.0, 0.02029, 0.2747, 0.0, 1.0, 0.02122, 0.2747, 0.0, 1.0, 0.02122, 0.2747, 0.0, 1.0, 0.02029, 0.2747, 0.0, 1.0, 0.002428, 0.2789, 0.0, 1.0, 0.1329, 0.02217, 0.0, 1.0, 0.1329, 0.02217, 0.0, 1.0, 0.1329, 0.02217, 0.0, 1.0, 0.02217, 0.2705, 0.0, 1.0, 0.02122, 0.2747, 0.0, 1.0, 0.02122, 0.2747, 0.0, 1.0, 0.02122, 0.2747, 0.0, 1.0, 0.002428, 0.2747, 0.0, 1.0, 0.002428, 0.2747, 0.0, 1.0, 0.2195, 0.03434, 0.0, 1.0, 0.1329, 0.02217, 0.0, 1.0, 0.1329, 0.02217, 0.0, 1.0, 0.04971, 1.0, 0.09759, 1.0, 0.002125, 0.2918, 0.0003035, 1.0, 0.0003035, 0.8308, 0.01096, 1.0, 0.002428, 0.2789, 0.0, 1.0, 0.02217, 0.2705, 0.0, 1.0, 0.02029, 0.2747, 0.0, 1.0, 0.7084, 0.9911, 0.956, 1.0, 0.002428, 0.2747, 0.0, 1.0, 0.002428, 0.2747, 0.0, 1.0, 0.1329, 0.02217, 0.0, 1.0, 0.0331, 0.2122, 0.0003035, 1.0, 0.02416, 0.3613, 0.001821, 1.0, 0.1329, 0.02217, 0.0, 1.0, 0.1329, 0.02217, 0.0, 1.0, 0.1329, 0.02217, 0.0, 1.0, 0.002428, 0.2747, 0.0, 1.0, 0.002428, 0.2747, 0.0, 1.0, 0.002428, 0.2789, 0.0, 1.0, 0.006512, 0.6654, 0.0003035, 1.0, 0.002428, 0.2747, 0.0, 1.0, 0.002428, 0.2747, 0.0, 1.0, 0.1329, 0.02217, 0.0, 1.0, 0.1329, 0.02217, 0.0, 1.0, 0.1329, 0.02217, 0.0, 1.0, 0.1329, 0.02217, 0.0, 1.0, 0.2789, 0.04817, 0.0003035, 1.0, 0.1329, 0.02217, 0.0, 1.0, 0.03955, 0.2384, 0.0009106, 1.0, 0.1329, 0.02217, 0.0, 1.0, 0.1329, 0.02217, 0.0, 1.0, 0.1329, 0.02217, 0.0, 1.0, 0.1329, 0.02217, 0.0, 1.0, 0.1329, 0.02217, 0.0, 1.0, 0.008023, 0.2747, 0.0, 1.0, 0.02217, 0.2705, 0.0, 1.0, 0.02217, 0.2705, 0.0, 1.0, 0.002428, 0.2747, 0.0, 1.0, 0.002428, 0.2747, 0.0, 1.0, 0.002732, 0.2789, 0.0003035, 1.0, 0.1329, 0.02217, 0.0, 1.0, 0.005605, 0.2831, 0.0, 1.0, 0.01521, 0.2307, 0.0, 1.0, 0.1384, 0.02416, 0.0003035, 1.0, 0.002428, 0.2789, 0.0, 1.0, 0.03955, 0.4735, 0.01229, 1.0, 0.005605, 0.305, 0.0009106, 1.0, 0.004025, 0.3095, 0.0, 1.0, 0.002428, 0.2747, 0.0, 1.0, 0.1329, 0.02217, 0.0, 1.0, 0.1329, 0.02217, 0.0, 1.0, 0.1329, 0.02217, 0.0, 1.0, 0.05286, 0.1248, 0.0, 1.0, 0.002428, 0.2747, 0.0, 1.0, 0.002732, 0.2831, 0.0, 1.0, 0.002732, 0.2831, 0.0, 1.0, 0.002428, 0.2789, 0.0, 1.0, 0.004025, 0.3095, 0.0, 1.0, 0.05286, 0.1248, 0.0, 1.0, 0.004025, 0.2623, 0.0, 1.0, 0.1329, 0.02217, 0.0, 1.0, 0.002428, 0.2789, 0.0, 1.0, 0.002732, 0.2831, 0.0, 1.0, 0.002428, 0.2747, 0.0, 1.0, 0.002428, 0.2789, 0.0, 1.0, 0.1329, 0.02217, 0.0, 1.0, 0.07227, 0.5776, 0.02122, 1.0, 0.002428, 0.2747, 0.0, 1.0, 0.004025, 0.3095, 0.0, 1.0, 0.002428, 0.2747, 0.0, 1.0, 0.6445, 1.0, 0.9216, 1.0, 0.6584, 1.0, 0.9473, 1.0, 0.5776, 0.9911, 0.8228, 1.0, 0.002428, 0.2747, 0.0, 1.0, 0.002428, 0.2747, 0.0, 1.0, 0.03071, 0.4342, 0.004777, 1.0, 0.07227, 0.5776, 0.02029, 1.0, 0.1329, 0.02217, 0.0, 1.0, 0.1329, 0.02217, 0.0, 1.0, 0.1329, 0.02217, 0.0, 1.0, 0.1779, 0.02519, 0.0, 1.0, 0.1329, 0.02217, 0.0, 1.0, 0.002428, 0.2747, 0.0, 1.0, 0.002428, 0.2789, 0.0, 1.0, 0.002428, 0.2789, 0.0, 1.0, 0.02122, 0.2747, 0.0, 1.0, 0.002428, 0.2747, 0.0, 1.0, 0.02122, 0.2747, 0.0, 1.0, 0.1441, 0.02519, 0.0003035, 1.0, 0.07227, 0.5776, 0.02029, 1.0, 0.1329, 0.02217, 0.0, 1.0, 0.003347, 0.4342, 0.003677, 1.0, 0.002428, 0.2918, 0.0003035, 1.0, 0.002428, 0.2747, 0.0, 1.0, 0.002428, 0.2747, 0.0, 1.0, 0.002428, 0.2747, 0.0, 1.0, 0.001821, 0.4452, 0.003677, 1.0, 0.002428, 0.2747, 0.0, 1.0, 0.02122, 0.2747, 0.0, 1.0, 0.002428, 0.2747, 0.0, 1.0, 0.09084, 0.04374, 0.0, 1.0, 0.003035, 0.2918, 0.0006071, 1.0, 0.002732, 0.2705, 0.0, 1.0, 0.1274, 0.02122, 0.0, 1.0, 0.1329, 0.02217, 0.0, 1.0, 0.1329, 0.02217, 0.0, 1.0, 0.002428, 0.2747, 0.0, 1.0, 0.003035, 0.4287, 0.003347, 1.0, 0.002428, 0.2747, 0.0, 1.0, 0.1329, 0.02217, 0.0, 1.0, 0.1301, 0.02217, 0.0, 1.0, 0.107, 0.016, 0.0, 1.0, 0.002428, 0.2747, 0.0, 1.0, 0.002428, 0.2789, 0.0, 1.0, 0.002428, 0.2747, 0.0, 1.0, 0.107, 0.016, 0.0, 1.0, 0.107, 0.016, 0.0, 1.0, 0.1329, 0.02217, 0.0, 1.0, 0.1329, 0.02217, 0.0, 1.0, 0.1329, 0.02217, 0.0, 1.0, 0.1329, 0.02217, 0.0, 1.0, 0.1329, 0.02217, 0.0, 1.0, 0.1329, 0.02217, 0.0, 1.0, 0.1329, 0.02217, 0.0, 1.0, 0.1356, 0.02315, 0.0, 1.0, 0.1329, 0.02217, 0.0, 1.0, 0.1329, 0.02217, 0.0, 1.0, 0.159, 0.02217, 0.0, 1.0, 0.107, 0.016, 0.0, 1.0, 0.2747, 0.03434, 0.0, 1.0, 0.1329, 0.02217, 0.0, 1.0, 0.1329, 0.02217, 0.0, 1.0, 0.1329, 0.02217, 0.0, 1.0, 0.107, 0.016, 0.0, 1.0, 0.107, 0.016, 0.0, 1.0, 0.1221, 0.01938, 0.0, 1.0, 0.1329, 0.02217, 0.0, 1.0, 0.1329, 0.02217, 0.0, 1.0, 0.1329, 0.02217, 0.0, 1.0, 0.02315, 0.147, 0.0, 1.0, 0.002428, 0.2747, 0.0, 1.0, 0.002428, 0.2747, 0.0, 1.0, 0.004025, 0.2623, 0.0, 1.0, 0.05286, 0.1248, 0.0, 1.0, 0.002732, 0.2831, 0.0, 1.0, 0.02122, 0.2747, 0.0, 1.0, 0.009134, 0.3185, 0.006512, 1.0, 0.02122, 0.2747, 0.0, 1.0, 0.002428, 0.2747, 0.0, 1.0, 0.002428, 0.2747, 0.0, 1.0, 0.002428, 0.2747, 0.0, 1.0, 0.002428, 0.2747, 0.0, 1.0, 0.002428, 0.2747, 0.0, 1.0, 0.002428, 0.2747, 0.0, 1.0, 0.1301, 0.02122, 0.0, 1.0, 0.1144, 0.01764, 0.0, 1.0, 0.107, 0.016, 0.0, 1.0, 0.002428, 0.2747, 0.0, 1.0, 0.02122, 0.2747, 0.0, 1.0, 0.002428, 0.2747, 0.0, 1.0, 0.03071, 0.4342, 0.004777, 1.0, 0.002428, 0.2747, 0.0, 1.0, 0.02122, 0.2747, 0.0, 1.0, 0.003035, 0.2705, 0.0003035, 1.0, 0.04374, 0.2159, 0.0009106, 1.0, 0.1329, 0.02217, 0.0, 1.0, 0.002428, 0.2789, 0.0, 1.0, 0.03955, 0.4735, 0.01229, 1.0, 0.002428, 0.2789, 0.0, 1.0, 0.002428, 0.2747, 0.0, 1.0, 0.002428, 0.2747, 0.0, 1.0, 0.002428, 0.2747, 0.0, 1.0, 0.002428, 0.2747, 0.0, 1.0, 0.002428, 0.2747, 0.0, 1.0, 0.002428, 0.2747, 0.0, 1.0, 0.002428, 0.2747, 0.0, 1.0, 0.002428, 0.2747, 0.0, 1.0, 0.003035, 0.2789, 0.0003035, 1.0, 0.002428, 0.2747, 0.0, 1.0, 0.002428, 0.2747, 0.0, 1.0, 0.1329, 0.02217, 0.0, 1.0, 0.03955, 0.2384, 0.0009106, 1.0, 0.002732, 0.2789, 0.0003035, 1.0, 0.002428, 0.2747, 0.0, 1.0, 0.005605, 0.2831, 0.0, 1.0, 0.1329, 0.02217, 0.0, 1.0, 0.1329, 0.02217, 0.0, 1.0, 0.107, 0.016, 0.0, 1.0, 0.107, 0.016, 0.0, 1.0, 0.107, 0.016, 0.0, 1.0, 0.1301, 0.02122, 0.0, 1.0, 0.107, 0.016, 0.0, 1.0, 0.107, 0.01681, 0.0, 1.0, 0.002428, 0.2747, 0.0, 1.0, 0.002428, 0.2747, 0.0, 1.0, 0.002428, 0.2789, 0.0, 1.0, 0.5776, 0.9911, 0.8228, 1.0, 0.6584, 1.0, 0.9473, 1.0, 0.6584, 1.0, 0.9473, 1.0, 0.02122, 0.2747, 0.0, 1.0, 0.02122, 0.2747, 0.0, 1.0, 0.02122, 0.2747, 0.0, 1.0, 0.002428, 0.2747, 0.0, 1.0, 0.02122, 0.2747, 0.0, 1.0, 0.02122, 0.2747, 0.0, 1.0, 0.107, 0.016, 0.0, 1.0, 0.107, 0.016, 0.0, 1.0, 0.107, 0.016, 0.0, 1.0, 0.09084, 0.04374, 0.0, 1.0, 0.1329, 0.02217, 0.0, 1.0, 0.003035, 0.2918, 0.0006071, 1.0, 0.002428, 0.2747, 0.0, 1.0, 0.002428, 0.2747, 0.0, 1.0, 0.002428, 0.2747, 0.0, 1.0, 0.002428, 0.2747, 0.0, 1.0, 0.002732, 0.2747, 0.0, 1.0, 0.02122, 0.2747, 0.0, 1.0, 0.1329, 0.02217, 0.0, 1.0, 0.1301, 0.02416, 0.0, 1.0, 0.1221, 0.01938, 0.0, 1.0, 0.1329, 0.02217, 0.0, 1.0, 0.1356, 0.02315, 0.0, 1.0, 0.1329, 0.02217, 0.0, 1.0, 0.002428, 0.2789, 0.0, 1.0, 0.002428, 0.2747, 0.0, 1.0, 0.002428, 0.2747, 0.0, 1.0, 0.02217, 0.2705, 0.0, 1.0, 0.02122, 0.2747, 0.0, 1.0, 0.02122, 0.2747, 0.0, 1.0, 0.002428, 0.2747, 0.0, 1.0, 0.003035, 0.2961, 0.0, 1.0, 0.002428, 0.2747, 0.0, 1.0, 0.002428, 0.2747, 0.0, 1.0, 0.162, 0.8714, 0.2705, 1.0, 0.003035, 0.4287, 0.003347, 1.0, 0.02122, 0.2747, 0.0, 1.0, 0.009721, 0.2789, 0.0, 1.0, 0.02122, 0.2747, 0.0, 1.0, 0.002428, 0.2747, 0.0, 1.0, 0.002428, 0.2747, 0.0, 1.0, 0.002428, 0.2747, 0.0, 1.0, 0.002732, 0.2747, 0.0, 1.0, 0.002428, 0.2747, 0.0, 1.0, 0.02122, 0.2747, 0.0, 1.0, 0.1329, 0.02217, 0.0, 1.0, 0.1329, 0.02217, 0.0, 1.0, 0.1144, 0.01681, 0.0, 1.0, 0.002428, 0.2747, 0.0, 1.0, 0.002428, 0.2789, 0.0, 1.0, 0.002428, 0.2747, 0.0, 1.0, 0.001518, 0.5029, 0.003347, 1.0, 0.002732, 0.2705, 0.0, 1.0, 0.002428, 0.2961, 0.0003035, 1.0, 0.05286, 0.1248, 0.0, 1.0, 0.02416, 0.147, 0.0, 1.0, 0.002428, 0.2747, 0.0, 1.0, 0.002732, 0.3185, 0.0, 1.0, 0.002428, 0.2747, 0.0, 1.0, 0.002428, 0.2747, 0.0, 1.0, 0.002428, 0.2747, 0.0, 1.0, 0.002428, 0.2747, 0.0, 1.0, 0.002428, 0.2747, 0.0, 1.0, 0.002428, 0.2747, 0.0, 1.0, 0.002428, 0.2918, 0.0, 1.0, 0.1329, 0.02217, 0.0, 1.0, 0.03071, 0.4342, 0.004777, 1.0, 0.003035, 0.4287, 0.003347, 1.0, 0.002428, 0.2747, 0.0, 1.0, 0.03955, 0.2384, 0.0009106, 1.0, 0.002428, 0.2747, 0.0, 1.0, 0.002428, 0.2789, 0.0, 1.0, 0.107, 0.016, 0.0, 1.0, 0.107, 0.016, 0.0, 1.0, 0.2384, 0.03689, 0.0, 1.0, 0.107, 0.016, 0.0, 1.0, 0.1356, 0.02122, 0.0, 1.0, 0.107, 0.016, 0.0, 1.0, 0.002428, 0.2789, 0.0, 1.0, 0.02029, 0.2747, 0.0, 1.0, 0.002428, 0.2747, 0.0, 1.0, 0.1329, 0.02217, 0.0, 1.0, 0.1356, 0.02315, 0.0, 1.0, 0.1329, 0.02217, 0.0, 1.0, 0.1329, 0.02217, 0.0, 1.0, 0.3564, 0.06301, 0.0, 1.0, 0.2502, 0.04231, 0.0, 1.0, 0.1329, 0.02217, 0.0, 1.0, 0.1329, 0.02217, 0.0, 1.0, 0.1329, 0.02217, 0.0, 1.0, 0.1356, 0.02315, 0.0, 1.0, 0.1329, 0.02217, 0.0, 1.0, 0.2502, 0.04231, 0.0, 1.0, 0.02122, 0.2747, 0.0, 1.0, 0.02217, 0.2705, 0.0, 1.0, 0.02122, 0.2747, 0.0, 1.0, 0.002428, 0.2747, 0.0, 1.0, 0.02122, 0.2747, 0.0, 1.0, 0.003035, 0.2789, 0.0003035, 1.0, 0.02122, 0.2747, 0.0, 1.0, 0.02122, 0.2747, 0.0, 1.0, 0.02122, 0.2747, 0.0, 1.0, 0.1329, 0.02217, 0.0, 1.0, 0.1301, 0.02315, 0.0, 1.0, 0.1329, 0.02217, 0.0, 1.0, 0.08438, 0.1046, 0.0, 1.0, 0.1329, 0.02217, 0.0, 1.0, 0.1714, 0.09531, 0.0, 1.0, 0.1356, 0.02315, 0.0, 1.0, 0.107, 0.01681, 0.0, 1.0, 0.1221, 0.01938, 0.0, 1.0, 0.02122, 0.2747, 0.0, 1.0, 0.002428, 0.2747, 0.0, 1.0, 0.002428, 0.2747, 0.0, 1.0, 0.1329, 0.02217, 0.0, 1.0, 0.1329, 0.02217, 0.0, 1.0, 0.1329, 0.02217, 0.0, 1.0, 0.03955, 0.2384, 0.0009106, 1.0, 0.1384, 0.02416, 0.0003035, 1.0, 0.1329, 0.02217, 0.0, 1.0, 0.03955, 0.2384, 0.0009106, 1.0, 0.1329, 0.02217, 0.0, 1.0, 0.1329, 0.02217, 0.0, 1.0, 0.1329, 0.02217, 0.0, 1.0, 0.1329, 0.02217, 0.0, 1.0, 0.1329, 0.02217, 0.0, 1.0, 0.008023, 0.2747, 0.0, 1.0, 0.02217, 0.2705, 0.0, 1.0, 0.02122, 0.2747, 0.0, 1.0, 0.003677, 0.2623, 0.0, 1.0, 0.1329, 0.02217, 0.0, 1.0, 0.1329, 0.02217, 0.0, 1.0, 0.1329, 0.02217, 0.0, 1.0, 0.1329, 0.02217, 0.0, 1.0, 0.002428, 0.2747, 0.0, 1.0, 0.107, 0.016, 0.0, 1.0, 0.107, 0.016, 0.0, 1.0, 0.107, 0.016, 0.0, 1.0, 0.1329, 0.02217, 0.0, 1.0, 0.1329, 0.02217, 0.0, 1.0, 0.09084, 0.04374, 0.0, 1.0, 0.2384, 0.03689, 0.0, 1.0, 0.1329, 0.02217, 0.0, 1.0, 0.107, 0.016, 0.0, 1.0, 0.107, 0.016, 0.0, 1.0, 0.107, 0.016, 0.0, 1.0, 0.107, 0.016, 0.0, 1.0, 0.1329, 0.02217, 0.0, 1.0, 0.1329, 0.02217, 0.0, 1.0, 0.1329, 0.02217, 0.0, 1.0, 0.002428, 0.2747, 0.0, 1.0, 0.003035, 0.2705, 0.0003035, 1.0, 0.005605, 0.305, 0.0009106, 1.0, 0.1329, 0.02217, 0.0, 1.0, 0.1329, 0.02217, 0.0, 1.0, 0.1384, 0.02416, 0.0003035, 1.0, 0.1144, 0.01681, 0.0, 1.0, 0.1329, 0.02217, 0.0, 1.0, 0.1329, 0.02217, 0.0, 1.0, 0.1329, 0.02217, 0.0, 1.0, 0.1329, 0.02217, 0.0, 1.0, 0.1329, 0.02217, 0.0, 1.0, 0.107, 0.016, 0.0, 1.0, 0.1221, 0.01938, 0.0, 1.0, 0.107, 0.01681, 0.0, 1.0, 0.107, 0.016, 0.0, 1.0, 0.1144, 0.01681, 0.0, 1.0, 0.1329, 0.02217, 0.0, 1.0, 0.1144, 0.01681, 0.0, 1.0, 0.107, 0.016, 0.0, 1.0, 0.1329, 0.02217, 0.0, 1.0, 0.107, 0.016, 0.0, 1.0, 0.107, 0.016, 0.0, 1.0, 0.2384, 0.03689, 0.0, 1.0, 0.1144, 0.01764, 0.0, 1.0, 0.107, 0.016, 0.0, 1.0, 0.107, 0.016, 0.0, 1.0, 0.107, 0.016, 0.0, 1.0, 0.1301, 0.02122, 0.0, 1.0, 0.3564, 0.06301, 0.0, 1.0, 0.1329, 0.02217, 0.0, 1.0, 0.0185, 0.227, 0.0, 1.0, 0.003677, 0.2623, 0.0, 1.0, 0.3564, 0.06301, 0.0, 1.0, 0.1301, 0.02122, 0.0, 1.0, 0.2462, 0.04374, 0.0, 1.0, 0.107, 0.016, 0.0, 1.0, 0.107, 0.016, 0.0, 1.0, 0.107, 0.016, 0.0, 1.0, 0.002428, 0.2747, 0.0, 1.0, 0.04374, 0.2159, 0.0009106, 1.0, 0.002732, 0.2705, 0.0, 1.0, 0.1329, 0.02217, 0.0, 1.0, 0.003347, 0.2623, 0.0, 1.0, 0.1329, 0.02217, 0.0, 1.0, 0.107, 0.016, 0.0, 1.0, 0.107, 0.016, 0.0, 1.0, 0.107, 0.016, 0.0, 1.0, 0.15, 0.02315, 0.0, 1.0, 0.107, 0.016, 0.0, 1.0, 0.107, 0.016, 0.0, 1.0, 0.1329, 0.02217, 0.0, 1.0, 0.1329, 0.02217, 0.0, 1.0, 0.1329, 0.02217, 0.0, 1.0, 0.1274, 0.02122, 0.0, 1.0, 0.147, 0.01938, 0.0, 1.0, 0.107, 0.016, 0.0, 1.0, 0.1329, 0.02217, 0.0, 1.0, 0.1329, 0.02217, 0.0, 1.0, 0.1274, 0.02029, 0.0, 1.0, 0.107, 0.016, 0.0, 1.0, 0.147, 0.01938, 0.0, 1.0, 0.107, 0.016, 0.0, 1.0, 0.1329, 0.02217, 0.0, 1.0, 0.107, 0.016, 0.0, 1.0, 0.1329, 0.02217, 0.0, 1.0, 0.1301, 0.02217, 0.0, 1.0, 0.1329, 0.02217, 0.0, 1.0, 0.107, 0.016, 0.0, 1.0, 0.107, 0.016, 0.0, 1.0, 0.1329, 0.02217, 0.0, 1.0, 0.1329, 0.02217, 0.0, 1.0, 0.1329, 0.02217, 0.0, 1.0, 0.107, 0.016, 0.0, 1.0, 0.1329, 0.02217, 0.0, 1.0, 0.1329, 0.02217, 0.0, 1.0, 0.1329, 0.02217, 0.0, 1.0, 0.1221, 0.01938, 0.0, 1.0, 0.1221, 0.01938, 0.0, 1.0, 0.107, 0.016, 0.0, 1.0, 0.1413, 0.02315, 0.0, 1.0, 0.1329, 0.02217, 0.0, 1.0, 0.09084, 0.04374, 0.0, 1.0, 0.1329, 0.02217, 0.0, 1.0, 0.107, 0.016, 0.0, 1.0, 0.107, 0.016, 0.0, 1.0, 0.107, 0.016, 0.0, 1.0, 0.107, 0.016, 0.0, 1.0, 0.107, 0.016, 0.0, 1.0, 0.107, 0.016, 0.0, 1.0, 0.107, 0.016, 0.0, 1.0, 0.1329, 0.02217, 0.0, 1.0, 0.107, 0.016, 0.0, 1.0, 0.002428, 0.2747, 0.0, 1.0, 0.002428, 0.2747, 0.0, 1.0, 0.002428, 0.2747, 0.0, 1.0, 0.107, 0.016, 0.0, 1.0, 0.107, 0.016, 0.0, 1.0, 0.107, 0.016, 0.0, 1.0, 0.107, 0.016, 0.0, 1.0, 0.147, 0.01938, 0.0, 1.0, 0.1946, 0.02519, 0.0, 1.0, 0.107, 0.016, 0.0, 1.0, 0.107, 0.016, 0.0, 1.0, 0.107, 0.016, 0.0, 1.0, 0.107, 0.016, 0.0, 1.0, 0.107, 0.016, 0.0, 1.0, 0.1274, 0.02122, 0.0, 1.0, 0.107, 0.016, 0.0, 1.0, 0.107, 0.016, 0.0, 1.0, 0.107, 0.016, 0.0, 1.0, 0.1329, 0.02217, 0.0, 1.0, 0.1329, 0.02217, 0.0, 1.0, 0.1329, 0.02217, 0.0, 1.0, 0.107, 0.016, 0.0, 1.0, 0.1329, 0.02217, 0.0, 1.0, 0.1329, 0.02217, 0.0, 1.0, 0.107, 0.016, 0.0, 1.0, 0.107, 0.016, 0.0, 1.0, 0.107, 0.016, 0.0, 1.0, 0.107, 0.016, 0.0, 1.0, 0.107, 0.016, 0.0, 1.0, 0.107, 0.016, 0.0, 1.0, 0.107, 0.016, 0.0, 1.0, 0.107, 0.016, 0.0, 1.0, 0.107, 0.016, 0.0, 1.0, 0.107, 0.016, 0.0, 1.0, 0.1329, 0.02217, 0.0, 1.0, 0.107, 0.016, 0.0, 1.0, 0.107, 0.016, 0.0, 1.0, 0.1329, 0.02217, 0.0, 1.0, 0.1221, 0.01938, 0.0, 1.0, 0.1329, 0.02217, 0.0, 1.0, 0.1274, 0.02122, 0.0, 1.0, 0.107, 0.016, 0.0, 1.0, 0.107, 0.016, 0.0, 1.0, 0.107, 0.016, 0.0, 1.0, 0.107, 0.016, 0.0, 1.0, 0.107, 0.016, 0.0, 1.0, 0.107, 0.016, 0.0, 1.0, 0.1144, 0.01681, 0.0, 1.0, 0.107, 0.016, 0.0, 1.0, 0.107, 0.016, 0.0, 1.0, 0.1413, 0.02315, 0.0, 1.0, 0.147, 0.01938, 0.0, 1.0, 0.107, 0.016, 0.0, 1.0, 0.1329, 0.02217, 0.0, 1.0, 0.1144, 0.01681, 0.0, 1.0, 0.1329, 0.02217, 0.0, 1.0, 0.1413, 0.02315, 0.0, 1.0, 0.107, 0.016, 0.0, 1.0, 0.1144, 0.01681, 0.0, 1.0, 0.107, 0.016, 0.0, 1.0, 0.1329, 0.02217, 0.0, 1.0, 0.1329, 0.02217, 0.0, 1.0, 0.1329, 0.02217, 0.0, 1.0, 0.1329, 0.02217, 0.0, 1.0, 0.107, 0.016, 0.0, 1.0, 0.1329, 0.02217, 0.0, 1.0, 0.1329, 0.02217, 0.0, 1.0, 0.1356, 0.02315, 0.0, 1.0, 0.1329, 0.02217, 0.0, 1.0, 0.1329, 0.02217, 0.0, 1.0, 0.1329, 0.02217, 0.0, 1.0, 0.1329, 0.02217, 0.0, 1.0, 0.107, 0.016, 0.0, 1.0, 0.107, 0.016, 0.0, 1.0, 0.1329, 0.02217, 0.0, 1.0, 0.107, 0.016, 0.0, 1.0, 0.107, 0.016, 0.0, 1.0, 0.107, 0.016, 0.0, 1.0, 0.1329, 0.02217, 0.0, 1.0, 0.1329, 0.02217, 0.0, 1.0, 0.107, 0.016, 0.0, 1.0, 0.1329, 0.02217, 0.0, 1.0, 0.107, 0.016, 0.0, 1.0, 0.1329, 0.02217, 0.0, 1.0, 0.1329, 0.02217, 0.0, 1.0, 0.1329, 0.02217, 0.0, 1.0, 0.1329, 0.02217, 0.0, 1.0, 0.1329, 0.02217, 0.0, 1.0, 0.1329, 0.02217, 0.0, 1.0, 0.1301, 0.02315, 0.0, 1.0, 0.107, 0.016, 0.0, 1.0, 0.107, 0.016, 0.0, 1.0, 0.107, 0.016, 0.0, 1.0, 0.107, 0.016, 0.0, 1.0, 0.107, 0.016, 0.0, 1.0, 0.107, 0.016, 0.0, 1.0, 0.107, 0.016, 0.0, 1.0, 0.107, 0.016, 0.0, 1.0, 0.107, 0.016, 0.0, 1.0, 0.107, 0.016, 0.0, 1.0, 0.107, 0.016, 0.0, 1.0, 0.107, 0.016, 0.0, 1.0, 0.1221, 0.01938, 0.0, 1.0, 0.107, 0.016, 0.0, 1.0, 0.107, 0.016, 0.0, 1.0, 0.1329, 0.02217, 0.0, 1.0, 0.1329, 0.02217, 0.0, 1.0, 0.1329, 0.02217, 0.0, 1.0, 0.1329, 0.02217, 0.0, 1.0, 0.1329, 0.02217, 0.0, 1.0, 0.1329, 0.02217, 0.0, 1.0, 1.0, 0.5711, 0.0, 1.0, 1.0, 0.5711, 0.0, 1.0, 1.0, 0.5711, 0.0, 1.0, 1.0, 0.5711, 0.0, 1.0, 1.0, 0.624, 0.016, 1.0, 1.0, 1.0, 1.0, 1.0, 1.0, 0.5711, 0.0, 1.0, 1.0, 0.5711, 0.0, 1.0, 1.0, 0.5711, 0.0, 1.0, 1.0, 0.5711, 0.0, 1.0, 1.0, 0.5711, 0.0003035, 1.0, 1.0, 0.624, 0.016, 1.0, 0.9734, 1.0, 0.0, 1.0, 0.9734, 1.0, 0.0, 1.0, 1.0, 1.0, 1.0, 1.0, 0.9734, 1.0, 0.0, 1.0, 0.9734, 1.0, 0.0, 1.0, 1.0, 0.624, 0.016, 1.0, 1.0, 0.5711, 0.0, 1.0, 1.0, 0.5711, 0.0, 1.0, 1.0, 0.5711, 0.0, 1.0, 0.9734, 1.0, 0.0, 1.0, 0.9734, 1.0, 0.0, 1.0, 0.9734, 1.0, 0.0, 1.0, 0.9734, 1.0, 0.0, 1.0, 1.0, 1.0, 1.0, 1.0, 1.0, 1.0, 1.0, 1.0, 1.0, 0.5711, 0.0, 1.0, 1.0, 0.5711, 0.0, 1.0, 0.9734, 1.0, 0.0, 1.0, 0.9734, 1.0, 0.0, 1.0, 0.9734, 1.0, 0.0, 1.0, 0.9734, 1.0, 0.0, 1.0, 0.9734, 1.0, 0.0, 1.0, 0.9734, 1.0, 0.0, 1.0, 0.9734, 1.0, 0.0, 1.0, 0.9734, 1.0, 0.0, 1.0, 0.9734, 1.0, 0.0, 1.0, 0.9734, 1.0, 0.0, 1.0, 0.9734, 1.0, 0.0, 1.0, 0.9734, 1.0, 0.0, 1.0, 0.9734, 1.0, 0.0, 1.0, 0.9734, 1.0, 0.0, 1.0, 0.9734, 1.0, 0.0, 1.0, 0.9734, 1.0, 0.0, 1.0, 0.0, 0.0, 0.0, 1.0, 0.0, 0.0, 0.0, 1.0, 0.0, 0.0, 0.0, 1.0, 0.0, 0.0, 0.0, 1.0, 0.0, 0.0, 0.0, 1.0, 0.0, 0.0, 0.0, 1.0, 0.0, 0.0, 0.0, 1.0, 0.0, 0.0, 0.0, 1.0, 0.0, 0.0, 0.0, 1.0, 0.0, 0.0, 0.0, 1.0, 0.0, 0.0, 0.0, 1.0, 0.0, 0.0, 0.0, 1.0, 0.0, 0.0, 0.0, 1.0, 0.0, 0.0, 0.0, 1.0, 0.008023, 0.008023, 0.0, 1.0, 0.0, 0.0, 0.0, 1.0, 0.0, 0.0, 0.0, 1.0, 0.0, 0.0, 0.0, 1.0, 0.0, 0.0, 0.0, 1.0, 0.0, 0.0, 0.0, 1.0, 0.0, 0.0, 0.0, 1.0, 0.002428, 0.002428, 0.0, 1.0, 0.0006071, 0.0006071, 0.0, 1.0, 0.0, 0.0, 0.0, 1.0, 0.0, 0.0, 0.0, 1.0, 0.0009106, 0.0009106, 0.0, 1.0, 0.0, 0.0, 0.0, 1.0, 0.0, 0.0, 0.0, 1.0, 0.0, 0.0, 0.0, 1.0, 0.0, 0.0, 0.0, 1.0, 0.0, 0.0, 0.0, 1.0, 0.0, 0.0, 0.0, 1.0, 0.0, 0.0, 0.0, 1.0, 0.0, 0.0, 0.0, 1.0, 0.0, 0.0, 0.0, 1.0, 0.0, 0.0, 0.0, 1.0, 0.0, 0.0, 0.0, 1.0, 0.0, 0.0, 0.0, 1.0, 0.0, 0.0, 0.0, 1.0, 0.0, 0.0, 0.0, 1.0, 0.0, 0.0, 0.0, 1.0, 0.0, 0.0, 0.0, 1.0, 0.0, 0.0, 0.0, 1.0, 0.0, 0.0, 0.0, 1.0, 0.0, 0.0, 0.0, 1.0, 0.0, 0.0, 0.0, 1.0, 0.0, 0.0, 0.0, 1.0, 0.0, 0.0, 0.0, 1.0, 0.0, 0.0, 0.0, 1.0, 0.0, 0.0, 0.0, 1.0, 0.0, 0.0, 0.0, 1.0, 0.0, 0.0, 0.0, 1.0, 0.0, 0.0, 0.0, 1.0, 0.0, 0.0, 0.0, 1.0, 0.0003035, 0.0003035, 0.0003035, 1.0, 0.0003035, 0.0003035, 0.0003035, 1.0, 0.0, 0.0, 0.0, 1.0, 0.0, 0.0, 0.0, 1.0, 0.0, 0.0, 0.0, 1.0, 0.0, 0.0, 0.0, 1.0, 0.0, 0.0, 0.0, 1.0, 0.0, 0.0, 0.0, 1.0, 0.0, 0.0, 0.0, 1.0, 0.0, 0.0, 0.0, 1.0, 0.0, 0.0, 0.0, 1.0, 0.0, 0.0, 0.0, 1.0, 0.0, 0.0, 0.0, 1.0, 0.0, 0.0, 0.0, 1.0, 0.0, 0.0, 0.0, 1.0, 0.0003035, 0.0003035, 0.0003035, 1.0, 0.0, 0.0, 0.0, 1.0, 0.0, 0.0, 0.0, 1.0, 0.0, 0.0, 0.0, 1.0, 0.0, 0.0, 0.0, 1.0, 0.0, 0.0, 0.0, 1.0, 0.0, 0.0, 0.0, 1.0, 0.0, 0.0, 0.0, 1.0, 0.0, 0.0, 0.0, 1.0, 0.0, 0.0, 0.0, 1.0, 0.0, 0.0, 0.0, 1.0, 0.0, 0.0, 0.0, 1.0, 0.0, 0.0, 0.0, 1.0, 0.0, 0.0, 0.0, 1.0, 0.0, 0.0, 0.0, 1.0, 0.0, 0.0, 0.0, 1.0, 0.0, 0.0, 0.0, 1.0, 0.0, 0.0, 0.0, 1.0, 0.0, 0.0, 0.0, 1.0, 0.0, 0.0, 0.0, 1.0, 0.0, 0.0, 0.0, 1.0, 0.0, 0.0, 0.0, 1.0, 0.0, 0.0, 0.0, 1.0, 0.0, 0.0, 0.0, 1.0, 0.0, 0.0, 0.0, 1.0, 0.0, 0.0, 0.0, 1.0, 0.0, 0.0, 0.0, 1.0, 0.0, 0.0, 0.0, 1.0, 0.0, 0.0, 0.0, 1.0, 0.0, 0.0, 0.0, 1.0, 0.0, 0.0, 0.0, 1.0, 0.0, 0.0, 0.0, 1.0, 0.0, 0.0, 0.0, 1.0, 0.0, 0.0, 0.0, 1.0, 0.0, 0.0, 0.0, 1.0, 0.0, 0.0, 0.0, 1.0, 0.0, 0.0, 0.0, 1.0, 0.0, 0.0, 0.0, 1.0, 0.0, 0.0, 0.0, 1.0, 0.0, 0.0, 0.0, 1.0, 0.0, 0.0, 0.0, 1.0, 0.0, 0.0, 0.0, 1.0, 0.0, 0.0, 0.0, 1.0, 0.0, 0.0, 0.0, 1.0, 0.0, 0.0, 0.0, 1.0, 0.0, 0.0, 0.0, 1.0, 0.0, 0.0, 0.0, 1.0, 0.0, 0.0, 0.0, 1.0, 0.0, 0.0, 0.0, 1.0, 0.0, 0.0, 0.0, 1.0, 0.0, 0.0, 0.0, 1.0, 0.0, 0.0, 0.0, 1.0, 0.0, 0.0, 0.0, 1.0, 0.0, 0.0, 0.0, 1.0, 0.0, 0.0, 0.0, 1.0, 0.0, 0.0, 0.0, 1.0, 0.0, 0.0, 0.0, 1.0, 0.0, 0.0, 0.0, 1.0, 0.0, 0.0, 0.0, 1.0, 0.0, 0.0, 0.0, 1.0, 0.0, 0.0, 0.0, 1.0, 0.9647, 1.0, 0.0, 1.0, 0.9734, 1.0, 0.0, 1.0, 0.9647, 1.0, 0.0, 1.0, 0.9647, 1.0, 0.0003035, 1.0, 0.9734, 1.0, 0.001518, 1.0, 0.9647, 1.0, 0.0, 1.0, 0.9647, 1.0, 0.0003035, 1.0, 0.9647, 1.0, 0.0, 1.0, 0.0, 0.0, 0.0, 1.0, 0.0, 0.0, 0.0, 1.0, 1.0, 0.5711, 0.0, 1.0, 1.0, 1.0, 1.0, 1.0, 1.0, 1.0, 1.0, 1.0, 1.0, 0.5711, 0.0, 1.0, 0.0, 0.0, 0.0, 1.0, 0.0, 0.0, 0.0, 1.0, 0.0, 0.0, 0.0, 1.0, 0.0, 0.0, 0.0, 1.0, 0.9734, 1.0, 0.0, 1.0, 0.0, 0.0, 0.0, 1.0, 0.0, 0.0, 0.0, 1.0, 0.9734, 1.0, 0.0, 1.0, 0.9734, 1.0, 0.0, 1.0, 0.9734, 1.0, 0.0, 1.0, 0.9647, 1.0, 0.0, 1.0, 0.9647, 1.0, 0.0, 1.0, 0.0, 0.0, 0.0, 1.0, 0.9734, 1.0, 0.0, 1.0, 0.9734, 1.0, 0.0, 1.0, 0.0, 0.0, 0.0, 1.0])
me_cylinder.use_remesh_preserve_volume = False
me_cylinder.use_remesh_preserve_attributes = False
me_cylinder.use_mirror_vertex_groups = False
me_cylinder.update()

# ---- objects
ob_cylinder = bpy.data.objects.new('Cylinder', me_cylinder)

# ---- transforms, parenting, visibility, modifiers, constraints
ob_cylinder.location = (0.0, 0.0, 0.0)
ob_cylinder.rotation_mode = 'YZX'
ob_cylinder.lineart.crease_threshold = 0.0

# ---- collection membership
col_collection_1.objects.link(ob_cylinder)

# ---- scene / render settings (as saved in the file)
scene.frame_start = 1; scene.frame_end = 250; scene.frame_set(1)
scene.render.engine = 'BLENDER_EEVEE_NEXT'
scene.render.resolution_percentage = 50
scene.render.dither_intensity = 0.0
scene.cycles.use_denoising = False
scene.cycles.samples = 128
scene.cycles.sampling_pattern = 'TABULATED_SOBOL'
scene.cycles.use_adaptive_sampling = False
scene.cycles.use_light_tree = False
scene.cycles.blur_glossy = 0.0
scene.cycles.sample_clamp_indirect = 0.0
scene.view_settings.view_transform = 'Standard'
bpy.context.view_layer.update()

# ---- added for rendering (the .blend has no active camera and no usable light): camera, sun
cam_auto = bpy.data.cameras.new('AutoCamera')
cam_auto.lens = 50.0
cam_auto.sensor_width = 36.0
cam_auto.clip_end = 1000.0
ob_auto_camera = bpy.data.objects.new('AutoCamera', cam_auto)
scene.collection.objects.link(ob_auto_camera)
ob_auto_camera.location = (43.9672, -48.4309, 33.6783)
ob_auto_camera.rotation_euler = (1.09748, -7.21219e-08, 0.694738)
scene.camera = ob_auto_camera
light_auto_sun = bpy.data.lights.new('AutoSun', 'SUN')
light_auto_sun.energy = 3.0
light_auto_sun.angle = 0.0523599
ob_auto_sun = bpy.data.objects.new('AutoSun', light_auto_sun)
scene.collection.objects.link(ob_auto_sun)
ob_auto_sun.rotation_euler = (0.872665, 0.174533, 0.523599)
bpy.context.view_layer.update()

